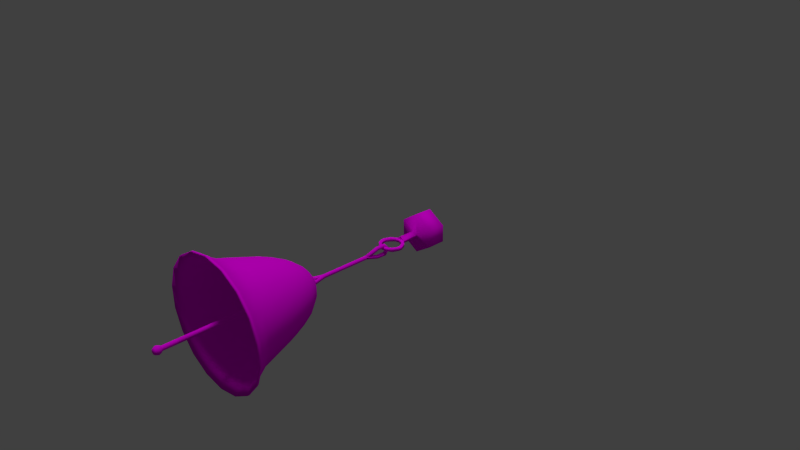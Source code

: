 # Source: bell.blend  (saved by Blender 2.73.0; exported with 4.5.12 LTS)
import bpy
from mathutils import Matrix  # noqa: F401  (used for matrix-valued properties, if any)

bpy.ops.wm.read_factory_settings(use_empty=True)
scene = bpy.context.scene
scene.name = 'Scene'

# ---- collections
col_collection_1 = bpy.data.collections.new('Collection 1'); scene.collection.children.link(col_collection_1)

# ---- images (referenced by path relative to the original .blend; pixels are not part of the script)
import os
ASSET_DIR = os.environ.get("B2B_ASSET_DIR", "")  # directory of the original .blend (textures are referenced by path, not embedded)
HERE = os.path.dirname(os.path.abspath(__file__))  # packed textures are extracted next to this script under _unpacked/

def load_image(name, relpath, width, height, colorspace="sRGB"):
    """Load a texture the original file referenced (path relative to the .blend, or extracted next to this script)."""
    p = next((c for c in (os.path.join(HERE, relpath), os.path.join(ASSET_DIR, relpath)) if relpath and os.path.exists(c)), "")
    if p:
        img = bpy.data.images.load(p, check_existing=True)
        img.name = name
    else:  # same state as the original file: an image datablock whose file is absent (Cycles renders it pink)
        img = bpy.data.images.new(name, width, height)
        img.source = "FILE"
        img.filepath = "//" + (relpath or name)
    img.colorspace_settings.name = colorspace
    return img
img_tex_bell = load_image('tex_bell', 'tex_bell.png', 1024, 1024, 'sRGB')

# ---- materials (node trees are filled in below, after node groups)
mat_mat_bell = bpy.data.materials.new('mat_bell')
mat_mat_bell.alpha_threshold = 0.0
mat_mat_bell.roughness = 0.5
mat_mat_thread = bpy.data.materials.new('mat_thread')
mat_mat_thread.alpha_threshold = 0.0
mat_mat_thread.roughness = 0.5
mat_mat_knee = bpy.data.materials.new('mat_knee')
mat_mat_knee.alpha_threshold = 0.0
mat_mat_knee.roughness = 0.5

# ---- material node trees
mat_mat_bell.use_nodes = True; mat_mat_bell.node_tree.nodes.clear()
_N = mat_mat_bell.node_tree.nodes; _L = mat_mat_bell.node_tree.links
n0 = _N.new('ShaderNodeOutputMaterial'); n0.name = 'Вывод материала'; n0.location = (300, 300)
n1 = _N.new('ShaderNodeBsdfDiffuse'); n1.name = 'Диффузный BSDF'; n1.location = (10, 300)
n2 = _N.new('ShaderNodeTexImage'); n2.name = 'Изображение-текстура'; n2.location = (163, 181)
n2.width = 140
n2.image = img_tex_bell
_L.new(n1.outputs[0], n0.inputs[0])
_L.new(n2.outputs[0], n1.inputs[0])
n0.is_active_output = True
mat_mat_thread.use_nodes = True; mat_mat_thread.node_tree.nodes.clear()
_N = mat_mat_thread.node_tree.nodes; _L = mat_mat_thread.node_tree.links
n0 = _N.new('ShaderNodeOutputMaterial'); n0.name = 'Вывод материала'; n0.location = (300, 300)
n1 = _N.new('ShaderNodeBsdfDiffuse'); n1.name = 'Диффузный BSDF'; n1.location = (10, 300)
n2 = _N.new('ShaderNodeTexImage'); n2.name = 'Изображение-текстура'; n2.location = (164, 174)
n2.width = 140
n2.image = img_tex_bell
_L.new(n1.outputs[0], n0.inputs[0])
_L.new(n2.outputs[0], n1.inputs[0])
n0.is_active_output = True
mat_mat_knee.use_nodes = True; mat_mat_knee.node_tree.nodes.clear()
_N = mat_mat_knee.node_tree.nodes; _L = mat_mat_knee.node_tree.links
n0 = _N.new('ShaderNodeOutputMaterial'); n0.name = 'Вывод материала'; n0.location = (300, 300)
n1 = _N.new('ShaderNodeBsdfDiffuse'); n1.name = 'Диффузный BSDF'; n1.location = (10, 300)
n2 = _N.new('ShaderNodeTexImage'); n2.name = 'Изображение-текстура'; n2.location = (185, 147)
n2.width = 140
n2.image = img_tex_bell
_L.new(n1.outputs[0], n0.inputs[0])
_L.new(n2.outputs[0], n1.inputs[0])
n0.is_active_output = True

# ---- world
world_world = bpy.data.worlds.new('World'); scene.world = world_world
world_world.color = (0.05088, 0.05088, 0.05088)
world_world.use_sun_shadow = False
world_world.sun_shadow_jitter_overblur = 0.0
world_world.cycles.sampling_method = 'MANUAL'
world_world.cycles.sample_map_resolution = 256

# ---- cameras
cam_camera = bpy.data.cameras.new('Camera')
cam_camera.clip_end = 100.0
cam_camera.lens = 35.0
cam_camera.sensor_width = 32.0
cam_camera.sensor_height = 18.0
cam_camera.ortho_scale = 7.314
cam_camera.dof.focus_distance = 0.0

# ---- lights
light_x = bpy.data.lights.new('Солнце', 'SUN')
light_x.transmission_factor = 0.0
light_x.angle = 0.1993
light_x.energy = 1.0
light_x.shadow_buffer_clip_start = 0.5
light_x.shadow_soft_size = 0.1
light_x.shadow_cascade_max_distance = 1000.0
light_x.cycles.use_multiple_importance_sampling = False
light_lamp = bpy.data.lights.new('Lamp', 'POINT')
light_lamp.transmission_factor = 0.0
light_lamp.cutoff_distance = 30.0
light_lamp.energy = 100.0
light_lamp.shadow_buffer_clip_start = 1.001
light_lamp.shadow_soft_size = 0.1
light_lamp.shadow_maximum_resolution = 0.006
light_lamp.use_absolute_resolution = True
light_lamp.cycles.use_multiple_importance_sampling = False

# ---- meshes
me_x = bpy.data.meshes.new('Конус')
me_x.from_pydata([(-2.59e-10, 0.8777, -0.6072), (0.3002, 0.8248, -0.6072), (0.5642, 0.6724, -0.6072), (0.03238, 0.03859, 0.75), (0.7601, 0.4388, -0.6072), (0.04362, 0.02519, 0.75), (0.8644, 0.1524, -0.6072), (0.04961, 0.008747, 0.75), (0.8644, -0.1524, -0.6072), (0.04961, -0.008747, 0.75), (0.7601, -0.4388, -0.6072), (0.04362, -0.02519, 0.75), (0.5642, -0.6724, -0.6072), (0.03238, -0.03859, 0.75), (0.3002, -0.8248, -0.6072), (0.01723, -0.04733, 0.75), (1.323e-07, -0.8777, -0.6072), (-0.3002, -0.8248, -0.6072), (-0.01723, -0.04733, 0.75), (-0.5642, -0.6724, -0.6072), (-0.03238, -0.03859, 0.75), (-0.7601, -0.4388, -0.6072), (-0.04362, -0.02519, 0.75), (-0.8644, -0.1524, -0.6072), (-0.04961, -0.008747, 0.75), (-0.8644, 0.1524, -0.6072), (-0.04961, 0.008747, 0.75), (-0.7601, 0.4388, -0.6072), (-0.04362, 0.02519, 0.75), (-0.5642, 0.6724, -0.6072), (-0.03238, 0.03859, 0.75), (-0.3002, 0.8248, -0.6072), (-0.01723, 0.04733, 0.75), (-8.793e-10, 0.7989, -0.5306), (3.05e-09, 0.6997, -0.3675), (6.018e-09, 0.6603, -0.2332), (3.71e-09, 0.5387, 0.1527), (2.599e-09, 0.4698, 0.3194), (1.33e-09, 0.382, 0.4861), (0.0, 0.2556, 0.6384), (0.0, 0.1778, 0.6972), (0.0608, 0.1671, 0.6972), (0.08741, 0.2401, 0.6384), (0.1307, 0.359, 0.4861), (0.1607, 0.4414, 0.3194), (0.1842, 0.5062, 0.1527), (0.2258, 0.6205, -0.2332), (0.2393, 0.6575, -0.3675), (0.2733, 0.7508, -0.5306), (0.1143, 0.1362, 0.6972), (0.1643, 0.1958, 0.6384), (0.2456, 0.2927, 0.4861), (0.302, 0.3599, 0.3194), (0.3463, 0.4127, 0.1527), (0.4244, 0.5058, -0.2332), (0.4497, 0.536, -0.3675), (0.5135, 0.612, -0.5306), (0.154, 0.08889, 0.6972), (0.2213, 0.1278, 0.6384), (0.3309, 0.191, 0.4861), (0.4068, 0.2349, 0.3194), (0.4665, 0.2693, 0.1527), (0.5718, 0.3301, -0.2332), (0.6059, 0.3498, -0.3675), (0.6919, 0.3995, -0.5306), (0.1751, 0.03087, 0.6972), (0.2517, 0.04438, 0.6384), (0.3762, 0.06634, 0.4861), (0.4626, 0.08158, 0.3194), (0.5305, 0.09354, 0.1527), (0.6503, 0.1147, -0.2332), (0.689, 0.1215, -0.3675), (0.7868, 0.1387, -0.5306), (0.1751, -0.03087, 0.6972), (0.2517, -0.04438, 0.6384), (0.3762, -0.06634, 0.4861), (0.4626, -0.08158, 0.3194), (0.5305, -0.09354, 0.1527), (0.6503, -0.1147, -0.2332), (0.689, -0.1215, -0.3675), (0.7868, -0.1387, -0.5306), (0.154, -0.08889, 0.6972), (0.2213, -0.1278, 0.6384), (0.3309, -0.191, 0.4861), (0.4068, -0.2349, 0.3194), (0.4665, -0.2693, 0.1527), (0.5718, -0.3301, -0.2332), (0.6059, -0.3498, -0.3675), (0.6919, -0.3995, -0.5306), (0.1143, -0.1362, 0.6972), (0.1643, -0.1958, 0.6384), (0.2456, -0.2927, 0.4861), (0.302, -0.3599, 0.3194), (0.3463, -0.4127, 0.1527), (0.4244, -0.5058, -0.2332), (0.4497, -0.536, -0.3675), (0.5135, -0.612, -0.5306), (0.0608, -0.1671, 0.6972), (0.08741, -0.2401, 0.6384), (0.1307, -0.359, 0.4861), (0.1607, -0.4414, 0.3194), (0.1842, -0.5062, 0.1527), (0.2258, -0.6205, -0.2332), (0.2393, -0.6575, -0.3675), (0.2733, -0.7508, -0.5306), (2.684e-08, -0.1778, 0.6972), (3.859e-08, -0.2556, 0.6384), (5.902e-08, -0.382, 0.4861), (7.353e-08, -0.4698, 0.3194), (8.505e-08, -0.5387, 0.1527), (1.057e-07, -0.6603, -0.2332), (1.087e-07, -0.6997, -0.3675), (1.198e-07, -0.7989, -0.5306), (-0.0608, -0.1671, 0.6972), (-0.08741, -0.2401, 0.6384), (-0.1307, -0.359, 0.4861), (-0.1607, -0.4414, 0.3194), (-0.1842, -0.5062, 0.1527), (-0.2258, -0.6205, -0.2332), (-0.2393, -0.6575, -0.3675), (-0.2733, -0.7508, -0.5306), (-0.1143, -0.1362, 0.6972), (-0.1643, -0.1958, 0.6384), (-0.2456, -0.2927, 0.4861), (-0.302, -0.3599, 0.3194), (-0.3463, -0.4127, 0.1527), (-0.4244, -0.5058, -0.2332), (-0.4497, -0.536, -0.3675), (-0.5135, -0.612, -0.5306), (-0.154, -0.08889, 0.6972), (-0.2213, -0.1278, 0.6384), (-0.3309, -0.191, 0.4861), (-0.4068, -0.2349, 0.3194), (-0.4665, -0.2693, 0.1527), (-0.5718, -0.3301, -0.2332), (-0.6059, -0.3498, -0.3675), (-0.6919, -0.3995, -0.5306), (-0.1751, -0.03087, 0.6972), (-0.2517, -0.04438, 0.6384), (-0.3762, -0.06634, 0.4861), (-0.4626, -0.08158, 0.3194), (-0.5305, -0.09354, 0.1527), (-0.6503, -0.1147, -0.2332), (-0.689, -0.1215, -0.3675), (-0.7868, -0.1387, -0.5306), (-0.1751, 0.03087, 0.6972), (-0.2517, 0.04438, 0.6384), (-0.3762, 0.06634, 0.4861), (-0.4626, 0.08158, 0.3194), (-0.5305, 0.09354, 0.1527), (-0.6503, 0.1147, -0.2332), (-0.689, 0.1215, -0.3675), (-0.7868, 0.1387, -0.5306), (-0.154, 0.08889, 0.6972), (-0.2213, 0.1278, 0.6384), (-0.3309, 0.191, 0.4861), (-0.4068, 0.2349, 0.3194), (-0.4665, 0.2693, 0.1527), (-0.5718, 0.3301, -0.2332), (-0.6059, 0.3498, -0.3675), (-0.6919, 0.3995, -0.5306), (-0.1143, 0.1362, 0.6972), (-0.1643, 0.1958, 0.6384), (-0.2456, 0.2927, 0.4861), (-0.302, 0.3599, 0.3194), (-0.3463, 0.4127, 0.1527), (-0.4244, 0.5058, -0.2332), (-0.4497, 0.536, -0.3675), (-0.5135, 0.612, -0.5306), (-0.0608, 0.1671, 0.6972), (-0.08741, 0.2401, 0.6384), (-0.1307, 0.359, 0.4861), (-0.1607, 0.4414, 0.3194), (-0.1842, 0.5062, 0.1527), (-0.2258, 0.6205, -0.2332), (-0.2393, 0.6575, -0.3675), (-0.2733, 0.7508, -0.5306), (-4.29e-10, 0.8753, -0.6361), (0.2994, 0.8225, -0.6361), (0.5626, 0.6705, -0.6361), (0.758, 0.4376, -0.6361), (0.862, 0.152, -0.6361), (0.862, -0.152, -0.6361), (0.758, -0.4376, -0.6361), (0.5626, -0.6705, -0.6361), (0.2994, -0.8225, -0.6361), (1.317e-07, -0.8753, -0.6361), (-0.2994, -0.8225, -0.6361), (-0.5626, -0.6705, -0.6361), (-0.758, -0.4376, -0.6361), (-0.862, -0.152, -0.6361), (-0.862, 0.152, -0.6361), (-0.758, 0.4376, -0.6361), (-0.5626, 0.6705, -0.6361), (-0.2994, 0.8225, -0.6361), (-2.156e-09, 0.7708, -0.5319), (0.2636, 0.7243, -0.5319), (0.4955, 0.5905, -0.5319), (0.6675, 0.3854, -0.5319), (0.7591, 0.1338, -0.5319), (0.7591, -0.1338, -0.5319), (0.6675, -0.3854, -0.5319), (0.4955, -0.5905, -0.5319), (0.2636, -0.7243, -0.5319), (1.142e-07, -0.7708, -0.5319), (-0.2636, -0.7243, -0.5319), (-0.4955, -0.5905, -0.5319), (-0.6675, -0.3854, -0.5319), (-0.7591, -0.1339, -0.5319), (-0.7591, 0.1338, -0.5319), (-0.6675, 0.3854, -0.5319), (-0.4955, 0.5905, -0.5319), (-0.2636, 0.7243, -0.5319), (-5.021e-09, 0.6658, -0.3666), (0.2277, 0.6256, -0.3666), (0.4279, 0.51, -0.3666), (0.5766, 0.3329, -0.3666), (0.6557, 0.1156, -0.3666), (0.6557, -0.1156, -0.3666), (0.5766, -0.3329, -0.3666), (0.4279, -0.51, -0.3666), (0.2277, -0.6256, -0.3666), (9.551e-08, -0.6658, -0.3666), (-0.2277, -0.6256, -0.3666), (-0.4279, -0.51, -0.3666), (-0.5766, -0.3329, -0.3666), (-0.6557, -0.1156, -0.3666), (-0.6557, 0.1156, -0.3666), (-0.5766, 0.3329, -0.3666), (-0.4279, 0.51, -0.3666), (-0.2277, 0.6256, -0.3666), (-1.415e-08, 0.6221, -0.2336), (0.2128, 0.5846, -0.2336), (0.3999, 0.4766, -0.2336), (0.5388, 0.3111, -0.2336), (0.6127, 0.108, -0.2336), (0.6127, -0.108, -0.2336), (0.5388, -0.3111, -0.2336), (0.3999, -0.4766, -0.2336), (0.2128, -0.5846, -0.2336), (7.978e-08, -0.6221, -0.2336), (-0.2128, -0.5846, -0.2336), (-0.3999, -0.4766, -0.2336), (-0.5388, -0.3111, -0.2336), (-0.6127, -0.108, -0.2336), (-0.6127, 0.108, -0.2336), (-0.5388, 0.3111, -0.2336), (-0.3999, 0.4766, -0.2336), (-0.2128, 0.5846, -0.2336), (-3.193e-08, 0.5077, 0.1533), (0.1736, 0.477, 0.1533), (0.3263, 0.3889, 0.1533), (0.4396, 0.2538, 0.1533), (0.4999, 0.08815, 0.1533), (0.4999, -0.08815, 0.1533), (0.4396, -0.2538, 0.1533), (0.3263, -0.3889, 0.1533), (0.1736, -0.477, 0.1533), (4.472e-08, -0.5077, 0.1533), (-0.1736, -0.477, 0.1533), (-0.3263, -0.3889, 0.1533), (-0.4396, -0.2538, 0.1533), (-0.4999, -0.08815, 0.1533), (-0.4999, 0.08815, 0.1533), (-0.4396, 0.2538, 0.1533), (-0.3263, 0.3889, 0.1533), (-0.1736, 0.477, 0.1533), (-3.322e-08, 0.4384, 0.3205), (0.1499, 0.412, 0.3205), (0.2818, 0.3358, 0.3205), (0.3797, 0.2192, 0.3205), (0.4317, 0.07613, 0.3205), (0.4317, -0.07613, 0.3205), (0.3797, -0.2192, 0.3205), (0.2818, -0.3358, 0.3205), (0.1499, -0.412, 0.3205), (3.297e-08, -0.4384, 0.3205), (-0.1499, -0.412, 0.3205), (-0.2818, -0.3358, 0.3205), (-0.3797, -0.2192, 0.3205), (-0.4317, -0.07613, 0.3205), (-0.4317, 0.07613, 0.3205), (-0.3797, 0.2192, 0.3205), (-0.2818, 0.3358, 0.3205), (-0.1499, 0.412, 0.3205), (-3.5e-08, 0.3589, 0.4853), (0.1228, 0.3373, 0.4853), (0.2307, 0.275, 0.4853), (0.3108, 0.1795, 0.4853), (0.3535, 0.06233, 0.4853), (0.3535, -0.06233, 0.4853), (0.3108, -0.1795, 0.4853), (0.2307, -0.275, 0.4853), (0.1228, -0.3373, 0.4853), (1.919e-08, -0.3589, 0.4853), (-0.1228, -0.3373, 0.4853), (-0.2307, -0.275, 0.4853), (-0.3108, -0.1795, 0.4853), (-0.3535, -0.06233, 0.4853), (-0.3535, 0.06233, 0.4853), (-0.3108, 0.1795, 0.4853), (-0.2307, 0.275, 0.4853), (-0.1228, 0.3373, 0.4853), (-3.638e-08, 0.2328, 0.6375), (0.07962, 0.2188, 0.6375), (0.1496, 0.1783, 0.6375), (0.2016, 0.1164, 0.6375), (0.2293, 0.04043, 0.6375), (0.2293, -0.04043, 0.6375), (0.2016, -0.1164, 0.6375), (0.1496, -0.1783, 0.6375), (0.07962, -0.2188, 0.6375), (-1.223e-09, -0.2328, 0.6375), (-0.07962, -0.2188, 0.6375), (-0.1496, -0.1783, 0.6375), (-0.2016, -0.1164, 0.6375), (-0.2293, -0.04043, 0.6375), (-0.2293, 0.04043, 0.6375), (-0.2016, 0.1164, 0.6375), (-0.1496, 0.1783, 0.6375), (-0.07962, 0.2188, 0.6375), (-3.636e-08, 0.123, 0.6824), (0.04208, 0.1156, 0.6824), (0.07909, 0.09425, 0.6824), (0.1066, 0.06152, 0.6824), (0.1212, 0.02137, 0.6824), (0.1212, -0.02137, 0.6824), (0.1066, -0.06152, 0.6824), (0.07909, -0.09425, 0.6824), (0.04208, -0.1156, 0.6824), (-1.779e-08, -0.123, 0.6824), (-0.04208, -0.1156, 0.6824), (-0.07909, -0.09425, 0.6824), (-0.1066, -0.06152, 0.6824), (-0.1212, -0.02137, 0.6824), (-0.1212, 0.02137, 0.6824), (-0.1066, 0.06152, 0.6824), (-0.07909, 0.09425, 0.6824), (-0.04208, 0.1156, 0.6824), (-3.919e-08, 0.03124, 0.6789), (0.01068, 0.02935, 0.6789), (0.02008, 0.02393, 0.6789), (0.02705, 0.01562, 0.6789), (0.03076, 0.005424, 0.6789), (0.03076, -0.005425, 0.6789), (0.02705, -0.01562, 0.6789), (0.02008, -0.02393, 0.6789), (0.01068, -0.02935, 0.6789), (-3.447e-08, -0.03124, 0.6789), (-0.01068, -0.02935, 0.6789), (-0.02008, -0.02393, 0.6789), (-0.02705, -0.01562, 0.6789), (-0.03076, -0.005425, 0.6789), (-0.03076, 0.005424, 0.6789), (-0.02705, 0.01562, 0.6789), (-0.02008, 0.02393, 0.6789), (-0.01068, 0.02935, 0.6789), (-3.919e-08, 0.03124, -1.285), (0.01068, 0.02935, -1.285), (0.02008, 0.02393, -1.285), (0.02705, 0.01562, -1.285), (0.03076, 0.005424, -1.285), (0.03076, -0.005424, -1.285), (0.02705, -0.01562, -1.285), (0.02008, -0.02393, -1.285), (0.01068, -0.02935, -1.285), (-3.447e-08, -0.03124, -1.285), (-0.01068, -0.02935, -1.285), (-0.02008, -0.02393, -1.285), (-0.02705, -0.01562, -1.285), (-0.03076, -0.005424, -1.285), (-0.03076, 0.005424, -1.285), (-0.02705, 0.01562, -1.285), (-0.02008, 0.02393, -1.285), (-0.01068, 0.02935, -1.285), (-3.919e-08, 0.03124, -1.385), (0.01068, 0.02935, -1.385), (0.02008, 0.02393, -1.385), (0.02705, 0.01562, -1.385), (0.03076, 0.005424, -1.385), (0.03076, -0.005424, -1.385), (0.02705, -0.01562, -1.385), (0.02008, -0.02393, -1.385), (0.01068, -0.02935, -1.385), (-3.447e-08, -0.03124, -1.385), (-0.01068, -0.02935, -1.385), (-0.02008, -0.02393, -1.385), (-0.02705, -0.01562, -1.385), (-0.03076, -0.005424, -1.385), (-0.03076, 0.005424, -1.385), (-0.02705, 0.01562, -1.385), (-0.02008, 0.02393, -1.385), (-0.01068, 0.02935, -1.385), (-0.0152, 0.04175, -1.37), (-0.01973, 0.0542, -1.335), (-0.0152, 0.04175, -1.299), (-3.8e-08, 0.04443, -1.299), (-3.707e-08, 0.05768, -1.335), (-3.8e-08, 0.04443, -1.37), (0.0152, 0.04175, -1.37), (0.01973, 0.0542, -1.335), (0.0152, 0.04175, -1.299), (0.02856, 0.03404, -1.299), (0.03707, 0.04418, -1.335), (0.02856, 0.03404, -1.37), (-0.04376, -0.007715, -1.37), (-0.0568, -0.01002, -1.335), (-0.04376, -0.007715, -1.299), (-0.04376, 0.007715, -1.299), (-0.0568, 0.01002, -1.335), (-0.04376, 0.007715, -1.37), (-3.129e-08, -0.04443, -1.37), (-2.836e-08, -0.05768, -1.335), (-3.129e-08, -0.04443, -1.299), (-0.0152, -0.04175, -1.299), (-0.01973, -0.0542, -1.335), (-0.0152, -0.04175, -1.37), (0.04376, -0.007715, -1.37), (0.0568, -0.01002, -1.335), (0.04376, -0.007715, -1.299), (0.03848, -0.02222, -1.299), (0.04995, -0.02884, -1.335), (0.03848, -0.02222, -1.37), (0.02856, -0.03404, -1.299), (0.03707, -0.04418, -1.335), (0.02856, -0.03404, -1.37), (0.03848, 0.02222, -1.299), (0.04995, 0.02884, -1.335), (0.03848, 0.02222, -1.37), (-0.03848, 0.02222, -1.299), (-0.04995, 0.02884, -1.335), (-0.03848, 0.02222, -1.37), (-0.02856, -0.03404, -1.299), (-0.03707, -0.04418, -1.335), (-0.02856, -0.03404, -1.37), (-0.03848, -0.02222, -1.299), (-0.04995, -0.02884, -1.335), (-0.03848, -0.02222, -1.37), (0.0152, -0.04175, -1.299), (0.01973, -0.0542, -1.335), (0.0152, -0.04175, -1.37), (0.04376, 0.007715, -1.299), (0.0568, 0.01002, -1.335), (0.04376, 0.007715, -1.37), (-0.02856, 0.03404, -1.299), (-0.03707, 0.04418, -1.335), (-0.02856, 0.03404, -1.37), (-1.33e-09, 0.05037, 0.75), (0.01723, 0.04733, 0.75), (6.276e-09, -0.05037, 0.75), (0.0228, 0.02931, 0.75), (0.0114, -0.03534, 0.75), (-0.0114, 0.03534, 0.75), (-0.0228, -0.02931, 0.75), (0.0228, 0.02931, 0.8008), (0.0114, -0.03534, 0.8008), (-0.0114, 0.03534, 0.8008), (-0.0228, -0.02931, 0.8008), (0.02134, 0.02073, 0.8098), (0.01237, -0.02968, 0.8098), (-0.01286, 0.02676, 0.8098), (-0.02183, -0.02381, 0.8098), (0.0171, -0.003015, 0.8219), (-0.0171, 0.003015, 0.8219), (0.01458, -0.01643, 0.8175), (-0.01947, -0.0104, 0.8175), (0.0193, 0.008857, 0.8175), (-0.01506, 0.01489, 0.8175), (0.01865, 0.02391, 0.7544), (0.009318, -0.02903, 0.7544), (-0.00935, 0.02885, 0.7544), (-0.01868, -0.02409, 0.7544), (0.01865, 0.02391, 0.796), (0.009318, -0.02903, 0.796), (-0.00935, 0.02885, 0.796), (-0.01868, -0.02409, 0.796), (0.01746, 0.01688, 0.8034), (0.01011, -0.02439, 0.8034), (-0.01055, 0.02182, 0.8034), (-0.01789, -0.01958, 0.8034), (0.01399, -0.00256, 0.8133), (-0.01402, 0.002377, 0.8133), (0.01192, -0.01354, 0.8097), (-0.01595, -0.008603, 0.8097), (0.01579, 0.00716, 0.8097), (-0.01235, 0.0121, 0.8097), (0.2941, 0.8081, -0.5833), (0.5528, 0.6588, -0.5833), (0.7448, 0.43, -0.5833), (0.8469, 0.1493, -0.5833), (0.8469, -0.1493, -0.5833), (0.7448, -0.43, -0.5833), (0.5528, -0.6588, -0.5833), (0.2941, -0.8081, -0.5833), (1.308e-07, -0.86, -0.5833), (-0.2941, -0.8081, -0.5833), (-0.5528, -0.6588, -0.5833), (-0.7448, -0.43, -0.5833), (-0.8469, -0.1493, -0.5833), (-0.8469, 0.1493, -0.5833), (-0.7448, 0.43, -0.5833), (-0.5528, 0.6588, -0.5833), (-0.2941, 0.8081, -0.5833), (9.387e-10, 0.86, -0.5833)], [], [(49, 3, 5, 57), (57, 5, 7, 65), (65, 7, 9, 73), (73, 9, 11, 81), (81, 11, 13, 89), (89, 13, 15, 97), (113, 18, 20, 121), (121, 20, 22, 129), (129, 22, 24, 137), (137, 24, 26, 145), (145, 26, 28, 153), (153, 28, 30, 161), (450, 454, 456, 452), (161, 30, 32, 169), (25, 27, 192, 191), (501, 168, 176, 502), (168, 167, 175, 176), (167, 166, 174, 175), (166, 165, 173, 174), (165, 164, 172, 173), (164, 163, 171, 172), (163, 162, 170, 171), (162, 161, 169, 170), (502, 176, 33, 503), (176, 175, 34, 33), (175, 174, 35, 34), (174, 173, 36, 35), (173, 172, 37, 36), (172, 171, 38, 37), (171, 170, 39, 38), (170, 169, 40, 39), (500, 160, 168, 501), (160, 159, 167, 168), (159, 158, 166, 167), (158, 157, 165, 166), (157, 156, 164, 165), (156, 155, 163, 164), (155, 154, 162, 163), (154, 153, 161, 162), (499, 152, 160, 500), (152, 151, 159, 160), (151, 150, 158, 159), (150, 149, 157, 158), (149, 148, 156, 157), (148, 147, 155, 156), (147, 146, 154, 155), (146, 145, 153, 154), (498, 144, 152, 499), (144, 143, 151, 152), (143, 142, 150, 151), (142, 141, 149, 150), (141, 140, 148, 149), (140, 139, 147, 148), (139, 138, 146, 147), (138, 137, 145, 146), (497, 136, 144, 498), (136, 135, 143, 144), (135, 134, 142, 143), (134, 133, 141, 142), (133, 132, 140, 141), (132, 131, 139, 140), (131, 130, 138, 139), (130, 129, 137, 138), (496, 128, 136, 497), (128, 127, 135, 136), (127, 126, 134, 135), (126, 125, 133, 134), (125, 124, 132, 133), (124, 123, 131, 132), (123, 122, 130, 131), (122, 121, 129, 130), (495, 120, 128, 496), (120, 119, 127, 128), (119, 118, 126, 127), (118, 117, 125, 126), (117, 116, 124, 125), (116, 115, 123, 124), (115, 114, 122, 123), (114, 113, 121, 122), (494, 112, 120, 495), (112, 111, 119, 120), (111, 110, 118, 119), (110, 109, 117, 118), (109, 108, 116, 117), (108, 107, 115, 116), (107, 106, 114, 115), (106, 105, 113, 114), (493, 104, 112, 494), (104, 103, 111, 112), (103, 102, 110, 111), (102, 101, 109, 110), (101, 100, 108, 109), (100, 99, 107, 108), (99, 98, 106, 107), (98, 97, 105, 106), (492, 96, 104, 493), (96, 95, 103, 104), (95, 94, 102, 103), (94, 93, 101, 102), (93, 92, 100, 101), (92, 91, 99, 100), (91, 90, 98, 99), (90, 89, 97, 98), (491, 88, 96, 492), (88, 87, 95, 96), (87, 86, 94, 95), (86, 85, 93, 94), (85, 84, 92, 93), (84, 83, 91, 92), (83, 82, 90, 91), (82, 81, 89, 90), (490, 80, 88, 491), (80, 79, 87, 88), (79, 78, 86, 87), (78, 77, 85, 86), (77, 76, 84, 85), (76, 75, 83, 84), (75, 74, 82, 83), (74, 73, 81, 82), (489, 72, 80, 490), (72, 71, 79, 80), (71, 70, 78, 79), (70, 69, 77, 78), (69, 68, 76, 77), (68, 67, 75, 76), (67, 66, 74, 75), (66, 65, 73, 74), (488, 64, 72, 489), (64, 63, 71, 72), (63, 62, 70, 71), (62, 61, 69, 70), (61, 60, 68, 69), (60, 59, 67, 68), (59, 58, 66, 67), (58, 57, 65, 66), (487, 56, 64, 488), (56, 55, 63, 64), (55, 54, 62, 63), (54, 53, 61, 62), (53, 52, 60, 61), (52, 51, 59, 60), (51, 50, 58, 59), (50, 49, 57, 58), (486, 48, 56, 487), (48, 47, 55, 56), (47, 46, 54, 55), (46, 45, 53, 54), (45, 44, 52, 53), (44, 43, 51, 52), (43, 42, 50, 51), (42, 41, 49, 50), (503, 33, 48, 486), (33, 34, 47, 48), (34, 35, 46, 47), (35, 36, 45, 46), (36, 37, 44, 45), (37, 38, 43, 44), (38, 39, 42, 43), (39, 40, 41, 42), (194, 177, 195, 212), (10, 12, 184, 183), (17, 19, 188, 187), (2, 4, 180, 179), (31, 0, 177, 194), (16, 17, 187, 186), (1, 2, 179, 178), (0, 1, 178, 177), (23, 25, 191, 190), (8, 10, 183, 182), (29, 31, 194, 193), (6, 8, 182, 181), (14, 16, 186, 185), (21, 23, 190, 189), (19, 21, 189, 188), (4, 6, 181, 180), (27, 29, 193, 192), (12, 14, 185, 184), (212, 195, 213, 230), (178, 179, 197, 196), (190, 191, 209, 208), (186, 187, 205, 204), (182, 183, 201, 200), (183, 184, 202, 201), (179, 180, 198, 197), (191, 192, 210, 209), (187, 188, 206, 205), (188, 189, 207, 206), (184, 185, 203, 202), (180, 181, 199, 198), (192, 193, 211, 210), (193, 194, 212, 211), (189, 190, 208, 207), (185, 186, 204, 203), (181, 182, 200, 199), (177, 178, 196, 195), (230, 213, 231, 248), (200, 201, 219, 218), (196, 197, 215, 214), (208, 209, 227, 226), (204, 205, 223, 222), (205, 206, 224, 223), (201, 202, 220, 219), (197, 198, 216, 215), (209, 210, 228, 227), (210, 211, 229, 228), (206, 207, 225, 224), (202, 203, 221, 220), (198, 199, 217, 216), (211, 212, 230, 229), (195, 196, 214, 213), (207, 208, 226, 225), (203, 204, 222, 221), (199, 200, 218, 217), (248, 231, 249, 266), (222, 223, 241, 240), (218, 219, 237, 236), (214, 215, 233, 232), (226, 227, 245, 244), (227, 228, 246, 245), (223, 224, 242, 241), (219, 220, 238, 237), (215, 216, 234, 233), (228, 229, 247, 246), (224, 225, 243, 242), (220, 221, 239, 238), (216, 217, 235, 234), (229, 230, 248, 247), (217, 218, 236, 235), (213, 214, 232, 231), (225, 226, 244, 243), (221, 222, 240, 239), (266, 249, 267, 284), (244, 245, 263, 262), (240, 241, 259, 258), (236, 237, 255, 254), (232, 233, 251, 250), (245, 246, 264, 263), (241, 242, 260, 259), (237, 238, 256, 255), (233, 234, 252, 251), (234, 235, 253, 252), (246, 247, 265, 264), (242, 243, 261, 260), (238, 239, 257, 256), (247, 248, 266, 265), (239, 240, 258, 257), (235, 236, 254, 253), (231, 232, 250, 249), (243, 244, 262, 261), (284, 267, 285, 302), (262, 263, 281, 280), (258, 259, 277, 276), (254, 255, 273, 272), (250, 251, 269, 268), (251, 252, 270, 269), (263, 264, 282, 281), (259, 260, 278, 277), (255, 256, 274, 273), (256, 257, 275, 274), (252, 253, 271, 270), (264, 265, 283, 282), (260, 261, 279, 278), (265, 266, 284, 283), (261, 262, 280, 279), (257, 258, 276, 275), (253, 254, 272, 271), (249, 250, 268, 267), (302, 285, 303, 320), (268, 269, 287, 286), (280, 281, 299, 298), (276, 277, 295, 294), (272, 273, 291, 290), (273, 274, 292, 291), (269, 270, 288, 287), (281, 282, 300, 299), (277, 278, 296, 295), (278, 279, 297, 296), (274, 275, 293, 292), (270, 271, 289, 288), (282, 283, 301, 300), (283, 284, 302, 301), (279, 280, 298, 297), (275, 276, 294, 293), (271, 272, 290, 289), (267, 268, 286, 285), (320, 303, 321, 338), (290, 291, 309, 308), (286, 287, 305, 304), (298, 299, 317, 316), (294, 295, 313, 312), (295, 296, 314, 313), (291, 292, 310, 309), (287, 288, 306, 305), (299, 300, 318, 317), (300, 301, 319, 318), (296, 297, 315, 314), (292, 293, 311, 310), (288, 289, 307, 306), (301, 302, 320, 319), (285, 286, 304, 303), (297, 298, 316, 315), (293, 294, 312, 311), (289, 290, 308, 307), (312, 313, 331, 330), (308, 309, 327, 326), (304, 305, 323, 322), (316, 317, 335, 334), (317, 318, 336, 335), (313, 314, 332, 331), (309, 310, 328, 327), (305, 306, 324, 323), (318, 319, 337, 336), (314, 315, 333, 332), (310, 311, 329, 328), (306, 307, 325, 324), (319, 320, 338, 337), (307, 308, 326, 325), (303, 304, 322, 321), (315, 316, 334, 333), (311, 312, 330, 329), (338, 321, 339, 356), (334, 335, 353, 352), (330, 331, 349, 348), (326, 327, 345, 344), (322, 323, 341, 340), (335, 336, 354, 353), (331, 332, 350, 349), (327, 328, 346, 345), (323, 324, 342, 341), (324, 325, 343, 342), (336, 337, 355, 354), (332, 333, 351, 350), (328, 329, 347, 346), (337, 338, 356, 355), (329, 330, 348, 347), (325, 326, 344, 343), (321, 322, 340, 339), (333, 334, 352, 351), (356, 339, 357, 374), (352, 353, 371, 370), (348, 349, 367, 366), (344, 345, 363, 362), (340, 341, 359, 358), (341, 342, 360, 359), (353, 354, 372, 371), (349, 350, 368, 367), (345, 346, 364, 363), (346, 347, 365, 364), (342, 343, 361, 360), (354, 355, 373, 372), (350, 351, 369, 368), (355, 356, 374, 373), (351, 352, 370, 369), (347, 348, 366, 365), (343, 344, 362, 361), (339, 340, 358, 357), (393, 398, 375, 392), (399, 404, 377, 376), (405, 410, 389, 388), (411, 416, 385, 384), (417, 422, 381, 380), (422, 425, 382, 381), (404, 428, 378, 377), (410, 431, 390, 389), (416, 434, 386, 385), (434, 437, 387, 386), (425, 440, 383, 382), (428, 443, 379, 378), (431, 446, 391, 390), (446, 393, 392, 391), (437, 405, 388, 387), (440, 411, 384, 383), (443, 417, 380, 379), (398, 399, 376, 375), (357, 358, 401, 396), (396, 401, 400, 397), (397, 400, 399, 398), (361, 362, 419, 441), (441, 419, 418, 442), (442, 418, 417, 443), (365, 366, 413, 438), (438, 413, 412, 439), (439, 412, 411, 440), (369, 370, 407, 435), (435, 407, 406, 436), (436, 406, 405, 437), (373, 374, 395, 444), (444, 395, 394, 445), (445, 394, 393, 446), (372, 373, 444, 429), (429, 444, 445, 430), (430, 445, 446, 431), (360, 361, 441, 426), (426, 441, 442, 427), (427, 442, 443, 428), (364, 365, 438, 423), (423, 438, 439, 424), (424, 439, 440, 425), (368, 369, 435, 432), (432, 435, 436, 433), (433, 436, 437, 434), (367, 368, 432, 414), (414, 432, 433, 415), (415, 433, 434, 416), (371, 372, 429, 408), (408, 429, 430, 409), (409, 430, 431, 410), (359, 360, 426, 402), (402, 426, 427, 403), (403, 427, 428, 404), (363, 364, 423, 420), (420, 423, 424, 421), (421, 424, 425, 422), (362, 363, 420, 419), (419, 420, 421, 418), (418, 421, 422, 417), (366, 367, 414, 413), (413, 414, 415, 412), (412, 415, 416, 411), (370, 371, 408, 407), (407, 408, 409, 406), (406, 409, 410, 405), (358, 359, 402, 401), (401, 402, 403, 400), (400, 403, 404, 399), (374, 357, 396, 395), (395, 396, 397, 394), (394, 397, 398, 393), (375, 376, 377, 378, 379, 380, 381, 382, 383, 384, 385, 386, 387, 388, 389, 390, 391, 392), (453, 457, 455, 451), (450, 452, 453, 451), (454, 458, 460, 456), (457, 461, 459, 455), (467, 460, 458, 466), (465, 463, 462, 464), (461, 465, 464, 459), (463, 467, 466, 462), (468, 470, 474, 472), (471, 469, 473, 475), (468, 469, 471, 470), (472, 474, 478, 476), (475, 473, 477, 479), (485, 484, 476, 478), (483, 482, 480, 481), (479, 477, 482, 483), (481, 480, 484, 485), (462, 466, 484, 480), (451, 455, 473, 469), (466, 458, 476, 484), (458, 454, 472, 476), (454, 450, 468, 472), (467, 463, 481, 485), (453, 452, 470, 471), (457, 453, 471, 475), (459, 464, 482, 477), (460, 467, 485, 478), (456, 460, 478, 474), (452, 456, 474, 470), (465, 461, 479, 483), (464, 462, 480, 482), (461, 457, 475, 479), (455, 459, 477, 473), (450, 451, 469, 468), (463, 465, 483, 481), (13, 11, 451), (11, 9, 451), (451, 9, 450), (9, 7, 450), (5, 450, 7), (3, 450, 5), (3, 448, 450), (452, 450, 448), (448, 447, 452), (32, 452, 447), (30, 452, 32), (28, 452, 30), (26, 452, 28), (453, 452, 26), (26, 24, 453), (22, 453, 24), (20, 453, 22), (453, 449, 451), (15, 451, 449), (13, 451, 15), (40, 447, 448, 41), (41, 448, 3, 49), (97, 15, 449, 105), (105, 449, 18, 113), (169, 32, 447, 40), (20, 18, 453), (18, 449, 453), (0, 503, 486, 1), (1, 486, 487, 2), (2, 487, 488, 4), (4, 488, 489, 6), (6, 489, 490, 8), (8, 490, 491, 10), (10, 491, 492, 12), (12, 492, 493, 14), (14, 493, 494, 16), (16, 494, 495, 17), (17, 495, 496, 19), (19, 496, 497, 21), (21, 497, 498, 23), (23, 498, 499, 25), (25, 499, 500, 27), (27, 500, 501, 29), (31, 502, 503, 0), (29, 501, 502, 31)])
me_x.polygons.foreach_set('use_smooth', [1, 1, 1, 1, 1, 1, 1, 1, 1, 1, 1, 1, 1, 1, 1, 1, 1, 1, 1, 1, 1, 1, 1, 1, 1, 1, 1, 1, 1, 1, 1, 1, 1, 1, 1, 1, 1, 1, 1, 1, 1, 1, 1, 1, 1, 1, 1, 1, 1, 1, 1, 1, 1, 1, 1, 1, 1, 1, 1, 1, 1, 1, 1, 1, 1, 1, 1, 1, 1, 1, 1, 1, 1, 1, 1, 1, 1, 1, 1, 1, 1, 1, 1, 1, 1, 1, 1, 1, 1, 1, 1, 1, 1, 1, 1, 1, 1, 1, 1, 1, 1, 1, 1, 1, 1, 1, 1, 1, 1, 1, 1, 1, 1, 1, 1, 1, 1, 1, 1, 1, 1, 1, 1, 1, 1, 1, 1, 1, 1, 1, 1, 1, 1, 1, 1, 1, 1, 1, 1, 1, 1, 1, 1, 1, 1, 1, 1, 1, 1, 1, 1, 1, 1, 1, 1, 1, 1, 1, 1, 1, 1, 1, 1, 1, 1, 1, 1, 1, 1, 1, 1, 1, 1, 1, 1, 1, 1, 1, 1, 1, 1, 1, 1, 1, 1, 1, 1, 1, 1, 1, 1, 1, 1, 1, 1, 1, 1, 1, 1, 1, 1, 1, 1, 1, 1, 1, 1, 1, 1, 1, 1, 1, 1, 1, 1, 1, 1, 1, 1, 1, 1, 1, 1, 1, 1, 1, 1, 1, 1, 1, 1, 1, 1, 1, 1, 1, 1, 1, 1, 1, 1, 1, 1, 1, 1, 1, 1, 1, 1, 1, 1, 1, 1, 1, 1, 1, 1, 1, 1, 1, 1, 1, 1, 1, 1, 1, 1, 1, 1, 1, 1, 1, 1, 1, 1, 1, 1, 1, 1, 1, 1, 1, 1, 1, 1, 1, 1, 1, 1, 1, 1, 1, 1, 1, 1, 1, 1, 1, 1, 1, 1, 1, 1, 1, 1, 1, 1, 1, 1, 1, 1, 1, 1, 1, 1, 1, 1, 1, 1, 1, 1, 1, 1, 1, 1, 1, 1, 1, 1, 1, 1, 1, 1, 1, 1, 1, 1, 1, 1, 1, 1, 1, 1, 1, 1, 1, 1, 1, 1, 1, 1, 1, 1, 1, 1, 1, 1, 1, 1, 1, 1, 1, 1, 1, 1, 1, 1, 1, 1, 1, 1, 1, 1, 1, 1, 1, 1, 1, 1, 1, 1, 1, 1, 1, 1, 1, 1, 1, 1, 1, 1, 1, 1, 1, 1, 1, 1, 1, 1, 1, 1, 1, 1, 1, 1, 1, 1, 1, 1, 1, 1, 1, 1, 1, 1, 1, 1, 1, 1, 1, 1, 1, 1, 1, 1, 1, 1, 1, 1, 1, 0, 1, 1, 1, 1, 1, 1, 0, 0, 0, 0, 0, 0, 0, 0, 0, 0, 0, 0, 0, 0, 0, 0, 0, 0, 0, 0, 0, 0, 0, 0, 0, 0, 0, 0, 0, 0, 0, 0, 0, 0, 0, 0, 0, 0, 0, 0, 0, 0, 0, 0, 0, 0, 0, 1, 1, 1, 1, 1, 0, 0, 1, 1, 1, 1, 1, 1, 1, 1, 1, 1, 1, 1, 1, 1, 1, 1, 1, 1])
_uv = me_x.uv_layers.new(name='UVКарта')
_uv.uv.foreach_set('vector', [0.7947, 0.4013, 0.7915, 0.4014, 0.7915, 0.401, 0.7944, 0.3998, 0.7944, 0.3998, 0.7915, 0.401, 0.7912, 0.4006, 0.7936, 0.3986, 0.7936, 0.3986, 0.7912, 0.4006, 0.7909, 0.4004, 0.7924, 0.3976, 0.7924, 0.3976, 0.7909, 0.4004, 0.7906, 0.4003, 0.791, 0.3972, 0.791, 0.3972, 0.7906, 0.4003, 0.7902, 0.4003, 0.7895, 0.3972, 0.7895, 0.3972, 0.7902, 0.4003, 0.7898, 0.4004, 0.7882, 0.3978, 0.7864, 0.4001, 0.7893, 0.4011, 0.7893, 0.4014, 0.7861, 0.4015, 0.7861, 0.4015, 0.7893, 0.4014, 0.7894, 0.4018, 0.7864, 0.403, 0.7864, 0.403, 0.7894, 0.4018, 0.7896, 0.4022, 0.7872, 0.4042, 0.7872, 0.4042, 0.7896, 0.4022, 0.7899, 0.4024, 0.7884, 0.4052, 0.7884, 0.4052, 0.7899, 0.4024, 0.7903, 0.4025, 0.7898, 0.4056, 0.7898, 0.4056, 0.7903, 0.4025, 0.7907, 0.4025, 0.7913, 0.4056, 0.6279, 0.5356, 0.6276, 0.5367, 0.6278, 0.5364, 0.6286, 0.5356, 0.7913, 0.4056, 0.7907, 0.4025, 0.791, 0.4024, 0.7927, 0.405, 0.5968, 0.3672, 0.6128, 0.3731, 0.6116, 0.3752, 0.5964, 0.3696, 0.8479, 0.2995, 0.8458, 0.297, 0.8527, 0.2885, 0.8555, 0.2901, 0.8458, 0.297, 0.8412, 0.2915, 0.8465, 0.2849, 0.8527, 0.2885, 0.6383, 0.7033, 0.6336, 0.7004, 0.6364, 0.6927, 0.6419, 0.6938, 0.6451, 0.689, 0.629, 0.6886, 0.6279, 0.6828, 0.6431, 0.6778, 0.7952, 0.4285, 0.7938, 0.4203, 0.8001, 0.418, 0.8042, 0.4252, 0.7938, 0.4203, 0.7927, 0.4135, 0.7967, 0.412, 0.8001, 0.418, 0.7927, 0.4135, 0.7917, 0.408, 0.7939, 0.4071, 0.7967, 0.412, 0.7917, 0.408, 0.7913, 0.4056, 0.7927, 0.405, 0.7939, 0.4071, 0.8555, 0.2901, 0.8527, 0.2885, 0.8563, 0.2781, 0.8595, 0.2787, 0.8527, 0.2885, 0.8465, 0.2849, 0.8492, 0.2768, 0.8563, 0.2781, 0.6419, 0.6938, 0.6364, 0.6927, 0.6364, 0.6845, 0.6419, 0.6836, 0.6431, 0.6778, 0.6279, 0.6828, 0.6249, 0.6777, 0.6375, 0.6679, 0.8042, 0.4252, 0.8001, 0.418, 0.8052, 0.4137, 0.8115, 0.4191, 0.8001, 0.418, 0.7967, 0.412, 0.8, 0.4092, 0.8052, 0.4137, 0.7967, 0.412, 0.7939, 0.4071, 0.7956, 0.4056, 0.8, 0.4092, 0.7939, 0.4071, 0.7927, 0.405, 0.7938, 0.404, 0.7956, 0.4056, 0.8375, 0.3056, 0.8363, 0.3026, 0.8458, 0.297, 0.8479, 0.2995, 0.8363, 0.3026, 0.8339, 0.2958, 0.8412, 0.2915, 0.8458, 0.297, 0.6316, 0.711, 0.6282, 0.7066, 0.6336, 0.7004, 0.6383, 0.7033, 0.6432, 0.7003, 0.6281, 0.6945, 0.629, 0.6886, 0.6451, 0.689, 0.7856, 0.4285, 0.7872, 0.4203, 0.7938, 0.4203, 0.7952, 0.4285, 0.7872, 0.4203, 0.7884, 0.4136, 0.7927, 0.4135, 0.7938, 0.4203, 0.7884, 0.4136, 0.7894, 0.408, 0.7917, 0.408, 0.7927, 0.4135, 0.7894, 0.408, 0.7898, 0.4056, 0.7913, 0.4056, 0.7917, 0.408, 0.8256, 0.3078, 0.8255, 0.3045, 0.8363, 0.3026, 0.8375, 0.3056, 0.8255, 0.3045, 0.8256, 0.2974, 0.8339, 0.2958, 0.8363, 0.3026, 0.6227, 0.716, 0.6209, 0.7107, 0.6282, 0.7066, 0.6316, 0.711, 0.6375, 0.7102, 0.6254, 0.6997, 0.6281, 0.6945, 0.6432, 0.7003, 0.7766, 0.4252, 0.7809, 0.4181, 0.7872, 0.4203, 0.7856, 0.4285, 0.7809, 0.4181, 0.7844, 0.4122, 0.7884, 0.4136, 0.7872, 0.4203, 0.7844, 0.4122, 0.7872, 0.4073, 0.7894, 0.408, 0.7884, 0.4136, 0.7872, 0.4073, 0.7884, 0.4052, 0.7898, 0.4056, 0.7894, 0.408, 0.8136, 0.3057, 0.8147, 0.3026, 0.8255, 0.3045, 0.8256, 0.3078, 0.8147, 0.3026, 0.8173, 0.2959, 0.8256, 0.2974, 0.8255, 0.3045, 0.6126, 0.7178, 0.6126, 0.7121, 0.6209, 0.7107, 0.6227, 0.716, 0.6288, 0.7176, 0.621, 0.7036, 0.6254, 0.6997, 0.6375, 0.7102, 0.7693, 0.4191, 0.7757, 0.4138, 0.7809, 0.4181, 0.7766, 0.4252, 0.7757, 0.4138, 0.781, 0.4095, 0.7844, 0.4122, 0.7809, 0.4181, 0.781, 0.4095, 0.7854, 0.4058, 0.7872, 0.4073, 0.7844, 0.4122, 0.7854, 0.4058, 0.7872, 0.4042, 0.7884, 0.4052, 0.7872, 0.4073, 0.8031, 0.2997, 0.8052, 0.2971, 0.8147, 0.3026, 0.8136, 0.3057, 0.8052, 0.2971, 0.8099, 0.2917, 0.8173, 0.2959, 0.8147, 0.3026, 0.6024, 0.7161, 0.6043, 0.7108, 0.6126, 0.7121, 0.6126, 0.7178, 0.6182, 0.7216, 0.6157, 0.7058, 0.621, 0.7036, 0.6288, 0.7176, 0.7645, 0.4108, 0.7724, 0.4081, 0.7757, 0.4138, 0.7693, 0.4191, 0.7724, 0.4081, 0.7788, 0.4058, 0.781, 0.4095, 0.7757, 0.4138, 0.7788, 0.4058, 0.7842, 0.4039, 0.7854, 0.4058, 0.781, 0.4095, 0.7842, 0.4039, 0.7864, 0.403, 0.7872, 0.4042, 0.7854, 0.4058, 0.7953, 0.2903, 0.7981, 0.2887, 0.8052, 0.2971, 0.8031, 0.2997, 0.7981, 0.2887, 0.8044, 0.2852, 0.8099, 0.2917, 0.8052, 0.2971, 0.5934, 0.7112, 0.597, 0.7069, 0.6043, 0.7108, 0.6024, 0.7161, 0.6068, 0.7216, 0.61, 0.706, 0.6157, 0.7058, 0.6182, 0.7216, 0.7629, 0.4014, 0.7712, 0.4015, 0.7724, 0.4081, 0.7645, 0.4108, 0.7712, 0.4015, 0.778, 0.4016, 0.7788, 0.4058, 0.7724, 0.4081, 0.778, 0.4016, 0.7837, 0.4016, 0.7842, 0.4039, 0.7788, 0.4058, 0.7837, 0.4016, 0.7861, 0.4015, 0.7864, 0.403, 0.7842, 0.4039, 0.7911, 0.2789, 0.7943, 0.2783, 0.7981, 0.2887, 0.7953, 0.2903, 0.7943, 0.2783, 0.8015, 0.2772, 0.8044, 0.2852, 0.7981, 0.2887, 0.5867, 0.7035, 0.5915, 0.7007, 0.597, 0.7069, 0.5934, 0.7112, 0.5961, 0.7176, 0.6045, 0.7041, 0.61, 0.706, 0.6068, 0.7216, 0.7645, 0.392, 0.7723, 0.3949, 0.7712, 0.4015, 0.7629, 0.4014, 0.7723, 0.3949, 0.7787, 0.3973, 0.778, 0.4016, 0.7712, 0.4015, 0.7787, 0.3973, 0.7841, 0.3993, 0.7837, 0.4016, 0.778, 0.4016, 0.7841, 0.3993, 0.7864, 0.4001, 0.7861, 0.4015, 0.7837, 0.4016, 0.7911, 0.2667, 0.7943, 0.2673, 0.7943, 0.2783, 0.7911, 0.2789, 0.7943, 0.2673, 0.8014, 0.2686, 0.8015, 0.2772, 0.7943, 0.2783, 0.5832, 0.694, 0.5886, 0.6931, 0.5915, 0.7007, 0.5867, 0.7035, 0.5875, 0.7103, 0.6, 0.7004, 0.6045, 0.7041, 0.5961, 0.7176, 0.7693, 0.3837, 0.7756, 0.3891, 0.7723, 0.3949, 0.7645, 0.392, 0.7756, 0.3891, 0.7808, 0.3936, 0.7787, 0.3973, 0.7723, 0.3949, 0.7808, 0.3936, 0.7852, 0.3972, 0.7841, 0.3993, 0.7787, 0.3973, 0.7852, 0.3972, 0.7871, 0.3988, 0.7864, 0.4001, 0.7841, 0.3993, 0.7953, 0.2552, 0.7981, 0.2569, 0.7943, 0.2673, 0.7911, 0.2667, 0.7981, 0.2569, 0.8043, 0.2606, 0.8014, 0.2686, 0.7943, 0.2673, 0.5832, 0.6838, 0.5886, 0.6849, 0.5886, 0.6931, 0.5832, 0.694, 0.5818, 0.7004, 0.5971, 0.6953, 0.6, 0.7004, 0.5875, 0.7103, 0.7766, 0.3775, 0.7807, 0.3848, 0.7756, 0.3891, 0.7693, 0.3837, 0.7807, 0.3848, 0.7841, 0.3908, 0.7808, 0.3936, 0.7756, 0.3891, 0.7841, 0.3908, 0.7869, 0.3957, 0.7852, 0.3972, 0.7808, 0.3936, 0.7869, 0.3957, 0.7882, 0.3978, 0.7871, 0.3988, 0.7852, 0.3972, 0.8031, 0.2459, 0.8052, 0.2484, 0.7981, 0.2569, 0.7953, 0.2552, 0.8052, 0.2484, 0.8098, 0.254, 0.8043, 0.2606, 0.7981, 0.2569, 0.5867, 0.6743, 0.5915, 0.6772, 0.5886, 0.6849, 0.5832, 0.6838, 0.5798, 0.6891, 0.5959, 0.6895, 0.5971, 0.6953, 0.5818, 0.7004, 0.7856, 0.3743, 0.787, 0.3825, 0.7807, 0.3848, 0.7766, 0.3775, 0.787, 0.3825, 0.7881, 0.3892, 0.7841, 0.3908, 0.7807, 0.3848, 0.7881, 0.3892, 0.7891, 0.3948, 0.7869, 0.3957, 0.7841, 0.3908, 0.7891, 0.3948, 0.7895, 0.3972, 0.7882, 0.3978, 0.7869, 0.3957, 0.8136, 0.2398, 0.8148, 0.2429, 0.8052, 0.2484, 0.8031, 0.2459, 0.8148, 0.2429, 0.8171, 0.2497, 0.8098, 0.254, 0.8052, 0.2484, 0.5934, 0.6665, 0.5969, 0.6709, 0.5915, 0.6772, 0.5867, 0.6743, 0.5817, 0.6778, 0.5968, 0.6836, 0.5959, 0.6895, 0.5798, 0.6891, 0.7952, 0.3743, 0.7937, 0.3824, 0.787, 0.3825, 0.7856, 0.3743, 0.7937, 0.3824, 0.7924, 0.3892, 0.7881, 0.3892, 0.787, 0.3825, 0.7924, 0.3892, 0.7914, 0.3948, 0.7891, 0.3948, 0.7881, 0.3892, 0.7914, 0.3948, 0.791, 0.3972, 0.7895, 0.3972, 0.7891, 0.3948, 0.8256, 0.2377, 0.8256, 0.241, 0.8148, 0.2429, 0.8136, 0.2398, 0.8256, 0.241, 0.8255, 0.2481, 0.8171, 0.2497, 0.8148, 0.2429, 0.6023, 0.6614, 0.6041, 0.6668, 0.5969, 0.6709, 0.5934, 0.6665, 0.5874, 0.6679, 0.5996, 0.6784, 0.5968, 0.6836, 0.5817, 0.6778, 0.8042, 0.3775, 0.7999, 0.3847, 0.7937, 0.3824, 0.7952, 0.3743, 0.7999, 0.3847, 0.7964, 0.3906, 0.7924, 0.3892, 0.7937, 0.3824, 0.7964, 0.3906, 0.7936, 0.3955, 0.7914, 0.3948, 0.7924, 0.3892, 0.7936, 0.3955, 0.7924, 0.3976, 0.791, 0.3972, 0.7914, 0.3948, 0.8375, 0.2398, 0.8364, 0.2429, 0.8256, 0.241, 0.8256, 0.2377, 0.8364, 0.2429, 0.8338, 0.2496, 0.8255, 0.2481, 0.8256, 0.241, 0.6125, 0.6596, 0.6124, 0.6653, 0.6041, 0.6668, 0.6023, 0.6614, 0.5961, 0.6605, 0.6039, 0.6745, 0.5996, 0.6784, 0.5874, 0.6679, 0.8115, 0.3837, 0.8051, 0.389, 0.7999, 0.3847, 0.8042, 0.3775, 0.8051, 0.389, 0.7998, 0.3933, 0.7964, 0.3906, 0.7999, 0.3847, 0.7998, 0.3933, 0.7954, 0.397, 0.7936, 0.3955, 0.7964, 0.3906, 0.7954, 0.397, 0.7936, 0.3986, 0.7924, 0.3976, 0.7936, 0.3955, 0.848, 0.246, 0.8459, 0.2484, 0.8364, 0.2429, 0.8375, 0.2398, 0.8459, 0.2484, 0.8412, 0.2538, 0.8338, 0.2496, 0.8364, 0.2429, 0.6226, 0.6614, 0.6207, 0.6667, 0.6124, 0.6653, 0.6125, 0.6596, 0.6068, 0.6565, 0.6093, 0.6723, 0.6039, 0.6745, 0.5961, 0.6605, 0.8163, 0.392, 0.8084, 0.3947, 0.8051, 0.389, 0.8115, 0.3837, 0.8084, 0.3947, 0.802, 0.397, 0.7998, 0.3933, 0.8051, 0.389, 0.802, 0.397, 0.7966, 0.3989, 0.7954, 0.397, 0.7998, 0.3933, 0.7966, 0.3989, 0.7944, 0.3998, 0.7936, 0.3986, 0.7954, 0.397, 0.8556, 0.2553, 0.8528, 0.2569, 0.8459, 0.2484, 0.848, 0.246, 0.8528, 0.2569, 0.8465, 0.2603, 0.8412, 0.2538, 0.8459, 0.2484, 0.6316, 0.6664, 0.628, 0.6707, 0.6207, 0.6667, 0.6226, 0.6614, 0.6182, 0.6566, 0.615, 0.6722, 0.6093, 0.6723, 0.6068, 0.6565, 0.8179, 0.4014, 0.8096, 0.4013, 0.8084, 0.3947, 0.8163, 0.392, 0.8096, 0.4013, 0.8028, 0.4012, 0.802, 0.397, 0.8084, 0.3947, 0.8028, 0.4012, 0.7971, 0.4012, 0.7966, 0.3989, 0.802, 0.397, 0.7971, 0.4012, 0.7947, 0.4013, 0.7944, 0.3998, 0.7966, 0.3989, 0.8596, 0.2667, 0.8564, 0.2672, 0.8528, 0.2569, 0.8556, 0.2553, 0.8564, 0.2672, 0.8493, 0.2682, 0.8465, 0.2603, 0.8528, 0.2569, 0.6383, 0.6741, 0.6335, 0.6769, 0.628, 0.6707, 0.6316, 0.6664, 0.6289, 0.6605, 0.6205, 0.674, 0.615, 0.6722, 0.6182, 0.6566, 0.8163, 0.4108, 0.8085, 0.4079, 0.8096, 0.4013, 0.8179, 0.4014, 0.8085, 0.4079, 0.8021, 0.4055, 0.8028, 0.4012, 0.8096, 0.4013, 0.8021, 0.4055, 0.7968, 0.4035, 0.7971, 0.4012, 0.8028, 0.4012, 0.7968, 0.4035, 0.7945, 0.4027, 0.7947, 0.4013, 0.7971, 0.4012, 0.8595, 0.2787, 0.8563, 0.2781, 0.8564, 0.2672, 0.8596, 0.2667, 0.8563, 0.2781, 0.8492, 0.2768, 0.8493, 0.2682, 0.8564, 0.2672, 0.6419, 0.6836, 0.6364, 0.6845, 0.6335, 0.6769, 0.6383, 0.6741, 0.6375, 0.6679, 0.6249, 0.6777, 0.6205, 0.674, 0.6289, 0.6605, 0.8115, 0.4191, 0.8052, 0.4137, 0.8085, 0.4079, 0.8163, 0.4108, 0.8052, 0.4137, 0.8, 0.4092, 0.8021, 0.4055, 0.8085, 0.4079, 0.8, 0.4092, 0.7956, 0.4056, 0.7968, 0.4035, 0.8021, 0.4055, 0.7956, 0.4056, 0.7938, 0.404, 0.7945, 0.4027, 0.7968, 0.4035, 0.6321, 0.3996, 0.635, 0.4156, 0.6273, 0.4156, 0.625, 0.4023, 0.5637, 0.4582, 0.5506, 0.4472, 0.5525, 0.4457, 0.5649, 0.4561, 0.5421, 0.3988, 0.5506, 0.384, 0.5525, 0.3856, 0.5443, 0.3997, 0.6259, 0.4472, 0.6128, 0.4582, 0.6116, 0.4561, 0.624, 0.4457, 0.6344, 0.3988, 0.6374, 0.4156, 0.635, 0.4156, 0.6321, 0.3996, 0.5391, 0.4156, 0.5421, 0.3988, 0.5443, 0.3997, 0.5415, 0.4156, 0.6344, 0.4324, 0.6259, 0.4472, 0.624, 0.4457, 0.6322, 0.4316, 0.6374, 0.4156, 0.6344, 0.4324, 0.6322, 0.4316, 0.635, 0.4156, 0.5797, 0.3672, 0.5968, 0.3672, 0.5964, 0.3696, 0.5801, 0.3696, 0.5797, 0.464, 0.5637, 0.4582, 0.5649, 0.4561, 0.5801, 0.4616, 0.6259, 0.384, 0.6344, 0.3988, 0.6321, 0.3996, 0.624, 0.3856, 0.5968, 0.464, 0.5797, 0.464, 0.5801, 0.4616, 0.5964, 0.4616, 0.5421, 0.4324, 0.5391, 0.4156, 0.5415, 0.4156, 0.5444, 0.4316, 0.5637, 0.3731, 0.5797, 0.3672, 0.5801, 0.3696, 0.5649, 0.3752, 0.5506, 0.384, 0.5637, 0.3731, 0.5649, 0.3752, 0.5525, 0.3856, 0.6128, 0.4582, 0.5968, 0.464, 0.5964, 0.4616, 0.6116, 0.4561, 0.6128, 0.3731, 0.6259, 0.384, 0.624, 0.3856, 0.6116, 0.3752, 0.5506, 0.4472, 0.5421, 0.4324, 0.5444, 0.4316, 0.5525, 0.4457, 0.625, 0.4023, 0.6273, 0.4156, 0.618, 0.4157, 0.6162, 0.4055, 0.6322, 0.4316, 0.624, 0.4457, 0.6182, 0.4407, 0.625, 0.429, 0.5801, 0.3696, 0.5964, 0.3696, 0.595, 0.3772, 0.5815, 0.3772, 0.5415, 0.4156, 0.5443, 0.3997, 0.5515, 0.4023, 0.5492, 0.4156, 0.5801, 0.4616, 0.5649, 0.4561, 0.5687, 0.4495, 0.5815, 0.4541, 0.5649, 0.4561, 0.5525, 0.4457, 0.5583, 0.4407, 0.5687, 0.4495, 0.624, 0.4457, 0.6116, 0.4561, 0.6078, 0.4494, 0.6182, 0.4407, 0.5964, 0.3696, 0.6116, 0.3752, 0.6078, 0.3818, 0.595, 0.3772, 0.5443, 0.3997, 0.5525, 0.3856, 0.5583, 0.3905, 0.5515, 0.4023, 0.5525, 0.3856, 0.5649, 0.3752, 0.5687, 0.3818, 0.5583, 0.3905, 0.5525, 0.4457, 0.5444, 0.4316, 0.5515, 0.429, 0.5583, 0.4407, 0.6116, 0.4561, 0.5964, 0.4616, 0.595, 0.4541, 0.6078, 0.4494, 0.6116, 0.3752, 0.624, 0.3856, 0.6182, 0.3905, 0.6078, 0.3818, 0.624, 0.3856, 0.6321, 0.3996, 0.625, 0.4023, 0.6182, 0.3905, 0.5649, 0.3752, 0.5801, 0.3696, 0.5815, 0.3772, 0.5687, 0.3818, 0.5444, 0.4316, 0.5415, 0.4156, 0.5492, 0.4156, 0.5515, 0.429, 0.5964, 0.4616, 0.5801, 0.4616, 0.5815, 0.4541, 0.595, 0.4541, 0.635, 0.4156, 0.6322, 0.4316, 0.625, 0.429, 0.6273, 0.4156, 0.6162, 0.4055, 0.618, 0.4157, 0.6121, 0.4157, 0.6107, 0.4075, 0.5815, 0.4541, 0.5687, 0.4495, 0.5734, 0.4413, 0.5831, 0.4449, 0.625, 0.429, 0.6182, 0.4407, 0.611, 0.4348, 0.6162, 0.4258, 0.5815, 0.3772, 0.595, 0.3772, 0.5934, 0.3864, 0.5831, 0.3864, 0.5492, 0.4156, 0.5515, 0.4023, 0.5603, 0.4054, 0.5585, 0.4156, 0.5515, 0.4023, 0.5583, 0.3905, 0.5655, 0.3965, 0.5603, 0.4054, 0.5687, 0.4495, 0.5583, 0.4407, 0.5655, 0.4347, 0.5734, 0.4413, 0.6182, 0.4407, 0.6078, 0.4494, 0.6031, 0.4414, 0.611, 0.4348, 0.595, 0.3772, 0.6078, 0.3818, 0.6031, 0.3899, 0.5934, 0.3864, 0.6078, 0.3818, 0.6182, 0.3905, 0.611, 0.3965, 0.6031, 0.3899, 0.5583, 0.3905, 0.5687, 0.3818, 0.5734, 0.3899, 0.5655, 0.3965, 0.5583, 0.4407, 0.5515, 0.429, 0.5603, 0.4258, 0.5655, 0.4347, 0.6078, 0.4494, 0.595, 0.4541, 0.5934, 0.4449, 0.6031, 0.4414, 0.6182, 0.3905, 0.625, 0.4023, 0.6162, 0.4055, 0.611, 0.3965, 0.6273, 0.4156, 0.625, 0.429, 0.6162, 0.4258, 0.618, 0.4157, 0.5687, 0.3818, 0.5815, 0.3772, 0.5831, 0.3864, 0.5734, 0.3899, 0.5515, 0.429, 0.5492, 0.4156, 0.5585, 0.4156, 0.5603, 0.4258, 0.595, 0.4541, 0.5815, 0.4541, 0.5831, 0.4449, 0.5934, 0.4449, 0.6107, 0.4075, 0.6121, 0.4157, 0.5999, 0.4158, 0.5993, 0.4118, 0.5585, 0.4156, 0.5603, 0.4054, 0.5658, 0.4074, 0.5644, 0.4156, 0.5831, 0.4449, 0.5734, 0.4413, 0.5763, 0.4363, 0.5841, 0.4391, 0.6162, 0.4258, 0.611, 0.4348, 0.6065, 0.431, 0.6107, 0.4238, 0.5831, 0.3864, 0.5934, 0.3864, 0.5924, 0.3921, 0.5841, 0.3921, 0.5934, 0.3864, 0.6031, 0.3899, 0.6002, 0.395, 0.5924, 0.3921, 0.5603, 0.4054, 0.5655, 0.3965, 0.57, 0.4002, 0.5658, 0.4074, 0.5734, 0.4413, 0.5655, 0.4347, 0.5699, 0.4309, 0.5763, 0.4363, 0.611, 0.4348, 0.6031, 0.4414, 0.6001, 0.4363, 0.6065, 0.431, 0.6031, 0.3899, 0.611, 0.3965, 0.6066, 0.4003, 0.6002, 0.395, 0.5655, 0.3965, 0.5734, 0.3899, 0.5764, 0.3949, 0.57, 0.4002, 0.5655, 0.4347, 0.5603, 0.4258, 0.5658, 0.4238, 0.5699, 0.4309, 0.6031, 0.4414, 0.5934, 0.4449, 0.5924, 0.4391, 0.6001, 0.4363, 0.611, 0.3965, 0.6162, 0.4055, 0.6107, 0.4075, 0.6066, 0.4003, 0.5934, 0.4449, 0.5831, 0.4449, 0.5841, 0.4391, 0.5924, 0.4391, 0.618, 0.4157, 0.6162, 0.4258, 0.6107, 0.4238, 0.6121, 0.4157, 0.5734, 0.3899, 0.5831, 0.3864, 0.5841, 0.3921, 0.5764, 0.3949, 0.5603, 0.4258, 0.5585, 0.4156, 0.5644, 0.4156, 0.5658, 0.4238, 0.5993, 0.4118, 0.5999, 0.4158, 0.5962, 0.4158, 0.5958, 0.4131, 0.5841, 0.3921, 0.5924, 0.3921, 0.5905, 0.4042, 0.5864, 0.4041, 0.5644, 0.4156, 0.5658, 0.4074, 0.5773, 0.4114, 0.5766, 0.4154, 0.5841, 0.4391, 0.5763, 0.4363, 0.5822, 0.4257, 0.586, 0.4271, 0.6107, 0.4238, 0.6065, 0.431, 0.5971, 0.4233, 0.5992, 0.4198, 0.5924, 0.3921, 0.6002, 0.395, 0.5943, 0.4056, 0.5905, 0.4042, 0.5658, 0.4074, 0.57, 0.4002, 0.5794, 0.408, 0.5773, 0.4114, 0.5763, 0.4363, 0.5699, 0.4309, 0.5792, 0.423, 0.5822, 0.4257, 0.6065, 0.431, 0.6001, 0.4363, 0.5939, 0.4258, 0.5971, 0.4233, 0.6001, 0.4363, 0.5924, 0.4391, 0.5901, 0.4272, 0.5939, 0.4258, 0.6002, 0.395, 0.6066, 0.4003, 0.5973, 0.4083, 0.5943, 0.4056, 0.57, 0.4002, 0.5764, 0.3949, 0.5826, 0.4054, 0.5794, 0.408, 0.5699, 0.4309, 0.5658, 0.4238, 0.5772, 0.4194, 0.5792, 0.423, 0.6066, 0.4003, 0.6107, 0.4075, 0.5993, 0.4118, 0.5973, 0.4083, 0.5658, 0.4238, 0.5644, 0.4156, 0.5766, 0.4154, 0.5772, 0.4194, 0.5924, 0.4391, 0.5841, 0.4391, 0.586, 0.4271, 0.5901, 0.4272, 0.6121, 0.4157, 0.6107, 0.4238, 0.5992, 0.4198, 0.5999, 0.4158, 0.5764, 0.3949, 0.5841, 0.3921, 0.5864, 0.4041, 0.5826, 0.4054, 0.5958, 0.4131, 0.5962, 0.4158, 0.5933, 0.4158, 0.593, 0.4141, 0.5864, 0.4041, 0.5905, 0.4042, 0.5898, 0.4078, 0.587, 0.4078, 0.5766, 0.4154, 0.5773, 0.4114, 0.5808, 0.4127, 0.5803, 0.4154, 0.586, 0.4271, 0.5822, 0.4257, 0.5841, 0.4224, 0.5867, 0.4234, 0.5992, 0.4198, 0.5971, 0.4233, 0.5942, 0.4209, 0.5957, 0.4185, 0.5971, 0.4233, 0.5939, 0.4258, 0.5921, 0.4226, 0.5942, 0.4209, 0.5905, 0.4042, 0.5943, 0.4056, 0.5924, 0.4088, 0.5898, 0.4078, 0.5773, 0.4114, 0.5794, 0.408, 0.5823, 0.4104, 0.5808, 0.4127, 0.5822, 0.4257, 0.5792, 0.423, 0.582, 0.4206, 0.5841, 0.4224, 0.5792, 0.423, 0.5772, 0.4194, 0.5807, 0.4182, 0.582, 0.4206, 0.5939, 0.4258, 0.5901, 0.4272, 0.5895, 0.4235, 0.5921, 0.4226, 0.5943, 0.4056, 0.5973, 0.4083, 0.5945, 0.4106, 0.5924, 0.4088, 0.5794, 0.408, 0.5826, 0.4054, 0.5844, 0.4086, 0.5823, 0.4104, 0.5973, 0.4083, 0.5993, 0.4118, 0.5958, 0.4131, 0.5945, 0.4106, 0.5826, 0.4054, 0.5864, 0.4041, 0.587, 0.4078, 0.5844, 0.4086, 0.5772, 0.4194, 0.5766, 0.4154, 0.5803, 0.4154, 0.5807, 0.4182, 0.5901, 0.4272, 0.586, 0.4271, 0.5867, 0.4234, 0.5895, 0.4235, 0.5999, 0.4158, 0.5992, 0.4198, 0.5957, 0.4185, 0.5962, 0.4158, 0.593, 0.4141, 0.5933, 0.4158, 0.5909, 0.4158, 0.5907, 0.4149, 0.5957, 0.4185, 0.5942, 0.4209, 0.592, 0.419, 0.5929, 0.4175, 0.587, 0.4078, 0.5898, 0.4078, 0.5893, 0.4107, 0.5875, 0.4106, 0.5803, 0.4154, 0.5808, 0.4127, 0.5836, 0.4138, 0.5832, 0.4155, 0.5867, 0.4234, 0.5841, 0.4224, 0.5856, 0.4199, 0.5872, 0.4206, 0.5841, 0.4224, 0.582, 0.4206, 0.5843, 0.4187, 0.5856, 0.4199, 0.5942, 0.4209, 0.5921, 0.4226, 0.5906, 0.4201, 0.592, 0.419, 0.5898, 0.4078, 0.5924, 0.4088, 0.5909, 0.4113, 0.5893, 0.4107, 0.5808, 0.4127, 0.5823, 0.4104, 0.5845, 0.4123, 0.5836, 0.4138, 0.5823, 0.4104, 0.5844, 0.4086, 0.5859, 0.4112, 0.5845, 0.4123, 0.582, 0.4206, 0.5807, 0.4182, 0.5835, 0.4172, 0.5843, 0.4187, 0.5921, 0.4226, 0.5895, 0.4235, 0.589, 0.4206, 0.5906, 0.4201, 0.5924, 0.4088, 0.5945, 0.4106, 0.5922, 0.4125, 0.5909, 0.4113, 0.5945, 0.4106, 0.5958, 0.4131, 0.593, 0.4141, 0.5922, 0.4125, 0.5844, 0.4086, 0.587, 0.4078, 0.5875, 0.4106, 0.5859, 0.4112, 0.5807, 0.4182, 0.5803, 0.4154, 0.5832, 0.4155, 0.5835, 0.4172, 0.5895, 0.4235, 0.5867, 0.4234, 0.5872, 0.4206, 0.589, 0.4206, 0.5962, 0.4158, 0.5957, 0.4185, 0.5929, 0.4175, 0.5933, 0.4158, 0.5907, 0.4149, 0.5909, 0.4158, 0.5896, 0.4157, 0.5895, 0.4152, 0.5872, 0.4206, 0.5856, 0.4199, 0.5868, 0.4178, 0.5877, 0.4182, 0.5929, 0.4175, 0.592, 0.419, 0.5902, 0.4174, 0.5907, 0.4166, 0.5875, 0.4106, 0.5893, 0.4107, 0.5888, 0.4131, 0.5879, 0.413, 0.5832, 0.4155, 0.5836, 0.4138, 0.5858, 0.4146, 0.5856, 0.4155, 0.5836, 0.4138, 0.5845, 0.4123, 0.5863, 0.4139, 0.5858, 0.4146, 0.5856, 0.4199, 0.5843, 0.4187, 0.5862, 0.4172, 0.5868, 0.4178, 0.592, 0.419, 0.5906, 0.4201, 0.5894, 0.4179, 0.5902, 0.4174, 0.5893, 0.4107, 0.5909, 0.4113, 0.5897, 0.4134, 0.5888, 0.4131, 0.5909, 0.4113, 0.5922, 0.4125, 0.5903, 0.414, 0.5897, 0.4134, 0.5845, 0.4123, 0.5859, 0.4112, 0.5871, 0.4133, 0.5863, 0.4139, 0.5843, 0.4187, 0.5835, 0.4172, 0.5858, 0.4164, 0.5862, 0.4172, 0.5906, 0.4201, 0.589, 0.4206, 0.5886, 0.4182, 0.5894, 0.4179, 0.5922, 0.4125, 0.593, 0.4141, 0.5907, 0.4149, 0.5903, 0.414, 0.5933, 0.4158, 0.5929, 0.4175, 0.5907, 0.4166, 0.5909, 0.4158, 0.5859, 0.4112, 0.5875, 0.4106, 0.5879, 0.413, 0.5871, 0.4133, 0.5835, 0.4172, 0.5832, 0.4155, 0.5856, 0.4155, 0.5858, 0.4164, 0.589, 0.4206, 0.5872, 0.4206, 0.5877, 0.4182, 0.5886, 0.4182, 0.5856, 0.4155, 0.5858, 0.4146, 0.587, 0.4151, 0.5869, 0.4156, 0.5877, 0.4182, 0.5868, 0.4178, 0.5875, 0.4167, 0.588, 0.4169, 0.5907, 0.4166, 0.5902, 0.4174, 0.5892, 0.4165, 0.5895, 0.4161, 0.5879, 0.413, 0.5888, 0.4131, 0.5885, 0.4143, 0.5881, 0.4143, 0.5888, 0.4131, 0.5897, 0.4134, 0.589, 0.4145, 0.5885, 0.4143, 0.5858, 0.4146, 0.5863, 0.4139, 0.5873, 0.4147, 0.587, 0.4151, 0.5868, 0.4178, 0.5862, 0.4172, 0.5872, 0.4164, 0.5875, 0.4167, 0.5902, 0.4174, 0.5894, 0.4179, 0.5888, 0.4168, 0.5892, 0.4165, 0.5897, 0.4134, 0.5903, 0.414, 0.5893, 0.4148, 0.589, 0.4145, 0.5863, 0.4139, 0.5871, 0.4133, 0.5877, 0.4144, 0.5873, 0.4147, 0.5862, 0.4172, 0.5858, 0.4164, 0.587, 0.416, 0.5872, 0.4164, 0.5894, 0.4179, 0.5886, 0.4182, 0.5884, 0.4169, 0.5888, 0.4168, 0.5903, 0.414, 0.5907, 0.4149, 0.5895, 0.4152, 0.5893, 0.4148, 0.5886, 0.4182, 0.5877, 0.4182, 0.588, 0.4169, 0.5884, 0.4169, 0.5909, 0.4158, 0.5907, 0.4166, 0.5895, 0.4161, 0.5896, 0.4157, 0.5871, 0.4133, 0.5879, 0.413, 0.5881, 0.4143, 0.5877, 0.4144, 0.5858, 0.4164, 0.5856, 0.4155, 0.5869, 0.4156, 0.587, 0.416, 0.5895, 0.4152, 0.5896, 0.4157, 0.5886, 0.4156, 0.5886, 0.4155, 0.5881, 0.4143, 0.5885, 0.4143, 0.5883, 0.4153, 0.5882, 0.4153, 0.5869, 0.4156, 0.587, 0.4151, 0.5879, 0.4155, 0.5879, 0.4156, 0.588, 0.4169, 0.5875, 0.4167, 0.5881, 0.4159, 0.5882, 0.416, 0.5895, 0.4161, 0.5892, 0.4165, 0.5885, 0.4159, 0.5886, 0.4158, 0.5885, 0.4143, 0.589, 0.4145, 0.5884, 0.4153, 0.5883, 0.4153, 0.587, 0.4151, 0.5873, 0.4147, 0.588, 0.4154, 0.5879, 0.4155, 0.5875, 0.4167, 0.5872, 0.4164, 0.588, 0.4158, 0.5881, 0.4159, 0.5892, 0.4165, 0.5888, 0.4168, 0.5884, 0.4159, 0.5885, 0.4159, 0.5888, 0.4168, 0.5884, 0.4169, 0.5883, 0.416, 0.5884, 0.4159, 0.589, 0.4145, 0.5893, 0.4148, 0.5885, 0.4154, 0.5884, 0.4153, 0.5873, 0.4147, 0.5877, 0.4144, 0.5881, 0.4153, 0.588, 0.4154, 0.5872, 0.4164, 0.587, 0.416, 0.5879, 0.4157, 0.588, 0.4158, 0.5893, 0.4148, 0.5895, 0.4152, 0.5886, 0.4155, 0.5885, 0.4154, 0.587, 0.416, 0.5869, 0.4156, 0.5879, 0.4156, 0.5879, 0.4157, 0.5884, 0.4169, 0.588, 0.4169, 0.5882, 0.416, 0.5883, 0.416, 0.5896, 0.4157, 0.5895, 0.4161, 0.5886, 0.4158, 0.5886, 0.4156, 0.5877, 0.4144, 0.5881, 0.4143, 0.5882, 0.4153, 0.5881, 0.4153, 0.6767, 0.2851, 0.6766, 0.2852, 0.6772, 0.08613, 0.6772, 0.08618, 0.6766, 0.2849, 0.6766, 0.285, 0.6772, 0.08627, 0.6773, 0.08628, 0.6766, 0.285, 0.6766, 0.285, 0.6773, 0.08627, 0.6773, 0.08625, 0.6766, 0.2852, 0.6766, 0.2852, 0.6773, 0.08613, 0.6773, 0.08608, 0.6766, 0.2852, 0.6766, 0.2853, 0.6772, 0.08602, 0.6772, 0.08608, 0.6766, 0.2853, 0.6766, 0.2854, 0.6773, 0.08596, 0.6772, 0.08602, 0.6766, 0.285, 0.6766, 0.285, 0.6772, 0.08625, 0.6772, 0.08627, 0.6766, 0.285, 0.6766, 0.2849, 0.6773, 0.08628, 0.6773, 0.08627, 0.6766, 0.2852, 0.6766, 0.2851, 0.6773, 0.08618, 0.6773, 0.08613, 0.6766, 0.2851, 0.6766, 0.285, 0.6773, 0.08622, 0.6773, 0.08618, 0.6766, 0.2854, 0.6766, 0.2853, 0.6773, 0.08602, 0.6773, 0.08596, 0.6766, 0.285, 0.6766, 0.285, 0.6772, 0.08622, 0.6772, 0.08625, 0.6766, 0.2849, 0.6766, 0.2849, 0.6773, 0.08629, 0.6773, 0.08628, 0.6766, 0.285, 0.6767, 0.2851, 0.6772, 0.08618, 0.6772, 0.08622, 0.6766, 0.2849, 0.6766, 0.2849, 0.6773, 0.08628, 0.6773, 0.08629, 0.6766, 0.285, 0.6766, 0.285, 0.6773, 0.08625, 0.6773, 0.08622, 0.6766, 0.2853, 0.6766, 0.2852, 0.6773, 0.08608, 0.6773, 0.08602, 0.6766, 0.2852, 0.6766, 0.2852, 0.6772, 0.08608, 0.6772, 0.08613, 0.8188, 0.575, 0.8189, 0.5751, 0.8187, 0.5752, 0.8187, 0.5751, 0.8189, 0.5753, 0.8189, 0.5754, 0.8187, 0.5754, 0.8187, 0.5753, 0.8183, 0.575, 0.8184, 0.5749, 0.8184, 0.5751, 0.8183, 0.5751, 0.8181, 0.5754, 0.8181, 0.5753, 0.8182, 0.5753, 0.8182, 0.5754, 0.8186, 0.5757, 0.8184, 0.5757, 0.8184, 0.5755, 0.8185, 0.5755, 0.8184, 0.5757, 0.8183, 0.5757, 0.8184, 0.5755, 0.8184, 0.5755, 0.8189, 0.5754, 0.8188, 0.5755, 0.8187, 0.5754, 0.8187, 0.5754, 0.8184, 0.5749, 0.8185, 0.5749, 0.8185, 0.5751, 0.8184, 0.5751, 0.8181, 0.5753, 0.8181, 0.5752, 0.8182, 0.5752, 0.8182, 0.5753, 0.8181, 0.5752, 0.8182, 0.575, 0.8183, 0.5751, 0.8182, 0.5752, 0.8183, 0.5757, 0.8182, 0.5756, 0.8183, 0.5755, 0.8184, 0.5755, 0.8188, 0.5755, 0.8187, 0.5756, 0.8186, 0.5755, 0.8187, 0.5754, 0.8185, 0.5749, 0.8187, 0.5749, 0.8186, 0.5751, 0.8185, 0.5751, 0.8187, 0.5749, 0.8188, 0.575, 0.8187, 0.5751, 0.8186, 0.5751, 0.8182, 0.575, 0.8183, 0.575, 0.8183, 0.5751, 0.8183, 0.5751, 0.8182, 0.5756, 0.8181, 0.5754, 0.8182, 0.5754, 0.8183, 0.5755, 0.8187, 0.5756, 0.8186, 0.5757, 0.8185, 0.5755, 0.8186, 0.5755, 0.8189, 0.5751, 0.8189, 0.5753, 0.8187, 0.5753, 0.8187, 0.5752, 0.8222, 0.5738, 0.8226, 0.5752, 0.8206, 0.5752, 0.8204, 0.5745, 0.8204, 0.5745, 0.8206, 0.5752, 0.8193, 0.5753, 0.8192, 0.575, 0.8192, 0.575, 0.8193, 0.5753, 0.8189, 0.5753, 0.8189, 0.5751, 0.8207, 0.5786, 0.8194, 0.5793, 0.8189, 0.5773, 0.8196, 0.577, 0.8196, 0.577, 0.8189, 0.5773, 0.8187, 0.5761, 0.8189, 0.576, 0.8189, 0.576, 0.8187, 0.5761, 0.8186, 0.5757, 0.8187, 0.5756, 0.8155, 0.5781, 0.8146, 0.5769, 0.8165, 0.5761, 0.8169, 0.5767, 0.8169, 0.5767, 0.8165, 0.5761, 0.8177, 0.5756, 0.8179, 0.5759, 0.8179, 0.5759, 0.8177, 0.5756, 0.8181, 0.5754, 0.8182, 0.5756, 0.8152, 0.5728, 0.8162, 0.5717, 0.8173, 0.5735, 0.8168, 0.574, 0.8168, 0.574, 0.8173, 0.5735, 0.818, 0.5746, 0.8178, 0.5748, 0.8178, 0.5748, 0.818, 0.5746, 0.8183, 0.575, 0.8182, 0.575, 0.8204, 0.5716, 0.8217, 0.5724, 0.8201, 0.5738, 0.8194, 0.5734, 0.8194, 0.5734, 0.8201, 0.5738, 0.8191, 0.5747, 0.8189, 0.5746, 0.8189, 0.5746, 0.8191, 0.5747, 0.8188, 0.575, 0.8187, 0.5749, 0.819, 0.5713, 0.8204, 0.5716, 0.8194, 0.5734, 0.8187, 0.5732, 0.8187, 0.5732, 0.8194, 0.5734, 0.8189, 0.5746, 0.8186, 0.5745, 0.8186, 0.5745, 0.8189, 0.5746, 0.8187, 0.5749, 0.8185, 0.5749, 0.8216, 0.5776, 0.8207, 0.5786, 0.8196, 0.577, 0.8201, 0.5765, 0.8201, 0.5765, 0.8196, 0.577, 0.8189, 0.576, 0.8191, 0.5758, 0.8191, 0.5758, 0.8189, 0.576, 0.8187, 0.5756, 0.8188, 0.5755, 0.8167, 0.5788, 0.8155, 0.5781, 0.8169, 0.5767, 0.8175, 0.5771, 0.8175, 0.5771, 0.8169, 0.5767, 0.8179, 0.5759, 0.8181, 0.576, 0.8181, 0.576, 0.8179, 0.5759, 0.8182, 0.5756, 0.8183, 0.5757, 0.8147, 0.5742, 0.8152, 0.5728, 0.8168, 0.574, 0.8165, 0.5747, 0.8165, 0.5747, 0.8168, 0.574, 0.8178, 0.5748, 0.8177, 0.575, 0.8177, 0.575, 0.8178, 0.5748, 0.8182, 0.575, 0.8181, 0.5752, 0.8146, 0.5755, 0.8147, 0.5742, 0.8165, 0.5747, 0.8164, 0.5754, 0.8164, 0.5754, 0.8165, 0.5747, 0.8177, 0.575, 0.8176, 0.5753, 0.8176, 0.5753, 0.8177, 0.575, 0.8181, 0.5752, 0.8181, 0.5753, 0.8176, 0.5715, 0.819, 0.5713, 0.8187, 0.5732, 0.818, 0.5733, 0.818, 0.5733, 0.8187, 0.5732, 0.8186, 0.5745, 0.8183, 0.5745, 0.8183, 0.5745, 0.8186, 0.5745, 0.8185, 0.5749, 0.8184, 0.5749, 0.8221, 0.5765, 0.8216, 0.5776, 0.8201, 0.5765, 0.8204, 0.5759, 0.8204, 0.5759, 0.8201, 0.5765, 0.8191, 0.5758, 0.8193, 0.5755, 0.8193, 0.5755, 0.8191, 0.5758, 0.8188, 0.5755, 0.8189, 0.5754, 0.818, 0.5791, 0.8167, 0.5788, 0.8175, 0.5771, 0.8182, 0.5773, 0.8182, 0.5773, 0.8175, 0.5771, 0.8181, 0.576, 0.8184, 0.5761, 0.8184, 0.5761, 0.8181, 0.576, 0.8183, 0.5757, 0.8184, 0.5757, 0.8194, 0.5793, 0.818, 0.5791, 0.8182, 0.5773, 0.8189, 0.5773, 0.8189, 0.5773, 0.8182, 0.5773, 0.8184, 0.5761, 0.8187, 0.5761, 0.8187, 0.5761, 0.8184, 0.5761, 0.8184, 0.5757, 0.8186, 0.5757, 0.8146, 0.5769, 0.8146, 0.5755, 0.8164, 0.5754, 0.8165, 0.5761, 0.8165, 0.5761, 0.8164, 0.5754, 0.8176, 0.5753, 0.8177, 0.5756, 0.8177, 0.5756, 0.8176, 0.5753, 0.8181, 0.5753, 0.8181, 0.5754, 0.8162, 0.5717, 0.8176, 0.5715, 0.818, 0.5733, 0.8173, 0.5735, 0.8173, 0.5735, 0.818, 0.5733, 0.8183, 0.5745, 0.818, 0.5746, 0.818, 0.5746, 0.8183, 0.5745, 0.8184, 0.5749, 0.8183, 0.575, 0.8226, 0.5752, 0.8221, 0.5765, 0.8204, 0.5759, 0.8206, 0.5752, 0.8206, 0.5752, 0.8204, 0.5759, 0.8193, 0.5755, 0.8193, 0.5753, 0.8193, 0.5753, 0.8193, 0.5755, 0.8189, 0.5754, 0.8189, 0.5753, 0.8217, 0.5724, 0.8222, 0.5738, 0.8204, 0.5745, 0.8201, 0.5738, 0.8201, 0.5738, 0.8204, 0.5745, 0.8192, 0.575, 0.8191, 0.5747, 0.8191, 0.5747, 0.8192, 0.575, 0.8189, 0.5751, 0.8188, 0.575, 0.8187, 0.5752, 0.8187, 0.5753, 0.8187, 0.5754, 0.8187, 0.5754, 0.8186, 0.5755, 0.8185, 0.5755, 0.8184, 0.5755, 0.8184, 0.5755, 0.8183, 0.5755, 0.8182, 0.5754, 0.8182, 0.5753, 0.8182, 0.5752, 0.8183, 0.5751, 0.8183, 0.5751, 0.8184, 0.5751, 0.8185, 0.5751, 0.8186, 0.5751, 0.8187, 0.5751, 0.6298, 0.5283, 0.6285, 0.5341, 0.6279, 0.5345, 0.6279, 0.5303, 0.7492, 0.5785, 0.7505, 0.5785, 0.7505, 0.581, 0.7492, 0.581, 0.6276, 0.5367, 0.6275, 0.537, 0.6277, 0.5365, 0.6278, 0.5364, 0.6285, 0.5341, 0.6281, 0.5348, 0.6279, 0.5354, 0.6279, 0.5345, 0.6277, 0.5366, 0.6277, 0.5365, 0.6275, 0.537, 0.6272, 0.5377, 0.6278, 0.5357, 0.6277, 0.5364, 0.627, 0.5389, 0.6276, 0.5368, 0.6281, 0.5348, 0.6278, 0.5357, 0.6276, 0.5368, 0.6279, 0.5354, 0.6277, 0.5364, 0.6277, 0.5366, 0.6272, 0.5377, 0.627, 0.5389, 0.6277, 0.5352, 0.6288, 0.5353, 0.6279, 0.5364, 0.6276, 0.5366, 0.6292, 0.5301, 0.6283, 0.5309, 0.6281, 0.5342, 0.6282, 0.5337, 0.6277, 0.5352, 0.6283, 0.5309, 0.6292, 0.5301, 0.6288, 0.5353, 0.6276, 0.5366, 0.6279, 0.5364, 0.6278, 0.5365, 0.6275, 0.5369, 0.6282, 0.5337, 0.6281, 0.5342, 0.6277, 0.5352, 0.6282, 0.5347, 0.6277, 0.5365, 0.6274, 0.5373, 0.6275, 0.5369, 0.6278, 0.5365, 0.628, 0.5357, 0.6275, 0.5364, 0.6273, 0.5375, 0.6278, 0.5363, 0.6282, 0.5347, 0.6277, 0.5352, 0.6275, 0.5364, 0.628, 0.5357, 0.6278, 0.5363, 0.6273, 0.5375, 0.6274, 0.5373, 0.6277, 0.5365, 0.627, 0.5389, 0.6272, 0.5377, 0.6274, 0.5373, 0.6273, 0.5375, 0.6279, 0.5303, 0.6279, 0.5345, 0.6281, 0.5342, 0.6283, 0.5309, 0.6272, 0.5377, 0.6275, 0.537, 0.6275, 0.5369, 0.6274, 0.5373, 0.6275, 0.537, 0.6276, 0.5367, 0.6276, 0.5366, 0.6275, 0.5369, 0.6276, 0.5367, 0.6279, 0.5356, 0.6277, 0.5352, 0.6276, 0.5366, 0.6277, 0.5366, 0.6277, 0.5364, 0.6278, 0.5363, 0.6277, 0.5365, 0.6298, 0.5283, 0.6286, 0.5356, 0.6288, 0.5353, 0.6292, 0.5301, 0.6285, 0.5341, 0.6298, 0.5283, 0.6292, 0.5301, 0.6282, 0.5337, 0.6279, 0.5354, 0.6276, 0.5368, 0.6275, 0.5364, 0.6277, 0.5352, 0.6277, 0.5365, 0.6277, 0.5366, 0.6277, 0.5365, 0.6278, 0.5365, 0.6278, 0.5364, 0.6277, 0.5365, 0.6278, 0.5365, 0.6279, 0.5364, 0.6286, 0.5356, 0.6278, 0.5364, 0.6279, 0.5364, 0.6288, 0.5353, 0.6278, 0.5357, 0.6281, 0.5348, 0.6282, 0.5347, 0.628, 0.5357, 0.6276, 0.5368, 0.627, 0.5389, 0.6273, 0.5375, 0.6275, 0.5364, 0.6281, 0.5348, 0.6285, 0.5341, 0.6282, 0.5337, 0.6282, 0.5347, 0.6279, 0.5345, 0.6279, 0.5354, 0.6277, 0.5352, 0.6281, 0.5342, 0.6279, 0.5356, 0.6279, 0.5303, 0.6283, 0.5309, 0.6277, 0.5352, 0.6277, 0.5364, 0.6278, 0.5357, 0.628, 0.5357, 0.6278, 0.5363, 0.7012, 0.589, 0.7013, 0.5884, 0.7018, 0.5895, 0.7013, 0.5884, 0.7016, 0.5878, 0.7018, 0.5895, 0.7018, 0.5895, 0.7016, 0.5878, 0.7033, 0.5877, 0.7016, 0.5878, 0.7021, 0.5874, 0.7033, 0.5877, 0.7027, 0.5872, 0.7033, 0.5877, 0.7021, 0.5874, 0.7034, 0.5872, 0.7033, 0.5877, 0.7027, 0.5872, 0.7034, 0.5872, 0.704, 0.5874, 0.7033, 0.5877, 0.7043, 0.5885, 0.7033, 0.5877, 0.704, 0.5874, 0.704, 0.5874, 0.7045, 0.5878, 0.7043, 0.5885, 0.7048, 0.5884, 0.7043, 0.5885, 0.7045, 0.5878, 0.7049, 0.589, 0.7043, 0.5885, 0.7048, 0.5884, 0.7048, 0.5896, 0.7043, 0.5885, 0.7049, 0.589, 0.7045, 0.5902, 0.7043, 0.5885, 0.7048, 0.5896, 0.7027, 0.5904, 0.7043, 0.5885, 0.7045, 0.5902, 0.7045, 0.5902, 0.704, 0.5906, 0.7027, 0.5904, 0.7034, 0.5908, 0.7027, 0.5904, 0.704, 0.5906, 0.7027, 0.5908, 0.7027, 0.5904, 0.7034, 0.5908, 0.7027, 0.5904, 0.7016, 0.5902, 0.7018, 0.5895, 0.7013, 0.5896, 0.7018, 0.5895, 0.7016, 0.5902, 0.7012, 0.589, 0.7018, 0.5895, 0.7013, 0.5896, 0.7938, 0.404, 0.7913, 0.4021, 0.7915, 0.4017, 0.7945, 0.4027, 0.7945, 0.4027, 0.7915, 0.4017, 0.7915, 0.4014, 0.7947, 0.4013, 0.7882, 0.3978, 0.7898, 0.4004, 0.7895, 0.4007, 0.7871, 0.3988, 0.7871, 0.3988, 0.7895, 0.4007, 0.7893, 0.4011, 0.7864, 0.4001, 0.7927, 0.405, 0.791, 0.4024, 0.7913, 0.4021, 0.7938, 0.404, 0.7027, 0.5908, 0.7021, 0.5906, 0.7027, 0.5904, 0.7021, 0.5906, 0.7016, 0.5902, 0.7027, 0.5904, 0.8627, 0.2793, 0.8595, 0.2787, 0.8596, 0.2667, 0.8628, 0.2661, 0.8628, 0.2661, 0.8596, 0.2667, 0.8556, 0.2553, 0.8585, 0.2537, 0.8585, 0.2537, 0.8556, 0.2553, 0.848, 0.246, 0.8501, 0.2435, 0.8501, 0.2435, 0.848, 0.246, 0.8375, 0.2398, 0.8387, 0.2368, 0.8387, 0.2368, 0.8375, 0.2398, 0.8256, 0.2377, 0.8256, 0.2344, 0.8256, 0.2344, 0.8256, 0.2377, 0.8136, 0.2398, 0.8125, 0.2367, 0.8125, 0.2367, 0.8136, 0.2398, 0.8031, 0.2459, 0.801, 0.2434, 0.801, 0.2434, 0.8031, 0.2459, 0.7953, 0.2552, 0.7924, 0.2536, 0.7924, 0.2536, 0.7953, 0.2552, 0.7911, 0.2667, 0.7879, 0.2661, 0.7879, 0.2661, 0.7911, 0.2667, 0.7911, 0.2789, 0.7879, 0.2794, 0.7879, 0.2794, 0.7911, 0.2789, 0.7953, 0.2903, 0.7924, 0.292, 0.7924, 0.292, 0.7953, 0.2903, 0.8031, 0.2997, 0.801, 0.3022, 0.801, 0.3022, 0.8031, 0.2997, 0.8136, 0.3057, 0.8125, 0.3088, 0.8125, 0.3088, 0.8136, 0.3057, 0.8256, 0.3078, 0.8256, 0.3111, 0.8256, 0.3111, 0.8256, 0.3078, 0.8375, 0.3056, 0.8386, 0.3087, 0.8386, 0.3087, 0.8375, 0.3056, 0.8479, 0.2995, 0.85, 0.3019, 0.8583, 0.2917, 0.8555, 0.2901, 0.8595, 0.2787, 0.8627, 0.2793, 0.85, 0.3019, 0.8479, 0.2995, 0.8555, 0.2901, 0.8583, 0.2917])
me_x.materials.append(mat_mat_bell)
me_x.use_remesh_preserve_volume = False
me_x.use_remesh_preserve_attributes = False
me_x.use_mirror_vertex_groups = False
me_x.update()
me_x_1 = bpy.data.meshes.new('Цилиндр')
me_x_1.from_pydata([(-0.003353, 0.02827, -1.0), (-0.003342, 0.03, -0.3097), (0.02263, 0.01327, -1.0), (0.02264, 0.015, -0.3097), (0.02263, -0.01673, -1.0), (0.02264, -0.015, -0.3097), (-0.003353, -0.03173, -1.0), (-0.003342, -0.03, -0.3097), (-0.02933, -0.01673, -1.0), (-0.02932, -0.015, -0.3097), (-0.02933, 0.01327, -1.0), (-0.02932, 0.015, -0.3097), (-0.003353, -0.03223, -1.195), (0.02263, -0.04723, -1.195), (0.02263, -0.07723, -1.195), (-0.003353, -0.09223, -1.195), (-0.02933, -0.07723, -1.195), (-0.02933, -0.04723, -1.195), (-0.003353, -0.03468, -1.32), (0.02263, -0.04968, -1.32), (0.02263, -0.07968, -1.32), (-0.003353, -0.09468, -1.32), (-0.02933, -0.07968, -1.32), (-0.02933, -0.04968, -1.32), (-0.003353, -0.004675, -1.342), (0.02263, -0.004675, -1.357), (0.02263, -0.004675, -1.387), (-0.003353, -0.004675, -1.402), (-0.02933, -0.004675, -1.387), (-0.02933, -0.004675, -1.357), (-0.003353, 0.02572, -1.318), (0.02263, 0.04072, -1.318), (0.02263, 0.07072, -1.318), (-0.003353, 0.08572, -1.318), (-0.02933, 0.07072, -1.318), (-0.02933, 0.04072, -1.318), (-0.003353, 0.02602, -1.195), (0.02263, 0.04087, -1.195), (0.02263, 0.07057, -1.195), (-0.003353, 0.08542, -1.195), (-0.02933, 0.07057, -1.195), (-0.02933, 0.04087, -1.195), (-0.003353, -0.03173, -1.0), (0.02263, -0.01673, -1.0), (0.02263, 0.01327, -1.0), (-0.003353, 0.02827, -1.0), (-0.02933, 0.01327, -1.0), (-0.02933, -0.01673, -1.0), (0.04344, 0.03, -0.1529), (0.06594, 0.015, -0.1399), (0.06594, -0.015, -0.1399), (0.04344, -0.03, -0.1529), (0.02094, -0.015, -0.1659), (0.02094, 0.015, -0.1659), (-0.006548, 0.03, -0.1309), (-0.006548, 0.015, -0.1049), (-0.006548, -0.015, -0.1049), (-0.006548, -0.03, -0.1309), (-0.006548, -0.015, -0.1568), (-0.006548, 0.015, -0.1568), (-0.05514, 0.03, -0.1529), (-0.07766, 0.015, -0.14), (-0.07766, -0.015, -0.14), (-0.05514, -0.03, -0.1529), (-0.03262, -0.015, -0.1659), (-0.03262, 0.015, -0.1659), (-0.003291, 0.03, -0.3097), (-0.02927, 0.015, -0.3097), (-0.02927, -0.015, -0.3097), (-0.003291, -0.03, -0.3097), (0.02269, -0.015, -0.3097), (0.02269, 0.015, -0.3097)], [], [(0, 1, 3, 2), (2, 3, 5, 4), (4, 5, 7, 6), (6, 7, 9, 8), (7, 5, 50, 51), (10, 11, 1, 0), (8, 9, 11, 10), (4, 6, 15, 14), (16, 17, 23, 22), (10, 0, 12, 17), (6, 8, 16, 15), (0, 2, 13, 12), (2, 4, 14, 13), (8, 10, 17, 16), (20, 21, 27, 26), (15, 16, 22, 21), (14, 15, 21, 20), (13, 14, 20, 19), (17, 12, 18, 23), (12, 13, 19, 18), (29, 24, 30, 35), (19, 20, 26, 25), (23, 18, 24, 29), (18, 19, 25, 24), (22, 23, 29, 28), (21, 22, 28, 27), (33, 34, 40, 39), (24, 25, 31, 30), (28, 29, 35, 34), (27, 28, 34, 33), (26, 27, 33, 32), (25, 26, 32, 31), (37, 38, 44, 43), (32, 33, 39, 38), (31, 32, 38, 37), (35, 30, 36, 41), (30, 31, 37, 36), (34, 35, 41, 40), (42, 43, 44, 45, 46, 47), (41, 36, 42, 47), (36, 37, 43, 42), (40, 41, 47, 46), (39, 40, 46, 45), (38, 39, 45, 44), (52, 51, 57, 58), (1, 11, 53, 48), (9, 7, 51, 52), (3, 1, 48, 49), (5, 3, 49, 50), (11, 9, 52, 53), (56, 55, 61, 62), (51, 50, 56, 57), (50, 49, 55, 56), (48, 53, 59, 54), (49, 48, 54, 55), (53, 52, 58, 59), (65, 64, 70, 71), (54, 59, 65, 60), (55, 54, 60, 61), (59, 58, 64, 65), (58, 57, 63, 64), (57, 56, 62, 63), (67, 66, 71, 70, 69, 68), (64, 63, 69, 70), (63, 62, 68, 69), (62, 61, 67, 68), (60, 65, 71, 66), (61, 60, 66, 67)])
me_x_1.polygons.foreach_set('use_smooth', [True] * 68)
_uv = me_x_1.uv_layers.new(name='UVКарта')
_uv.uv.foreach_set('vector', [0.07397, 0.3189, 0.1881, 0.3189, 0.1881, 0.4331, 0.07397, 0.4331, 0.07397, 0.3189, 0.1881, 0.3189, 0.1881, 0.4331, 0.07397, 0.4331, 0.07397, 0.3189, 0.1881, 0.3189, 0.1881, 0.4331, 0.07397, 0.4331, 0.07397, 0.3189, 0.1881, 0.3189, 0.1881, 0.4331, 0.07397, 0.4331, 0.07397, 0.3189, 0.1881, 0.3189, 0.1881, 0.4331, 0.07397, 0.4331, 0.07397, 0.3189, 0.1881, 0.3189, 0.1881, 0.4331, 0.07397, 0.4331, 0.07397, 0.3189, 0.1881, 0.3189, 0.1881, 0.4331, 0.07397, 0.4331, 0.07397, 0.3189, 0.1881, 0.3189, 0.1881, 0.4331, 0.07397, 0.4331, 0.07397, 0.3189, 0.1881, 0.3189, 0.1881, 0.4331, 0.07397, 0.4331, 0.07397, 0.3189, 0.1881, 0.3189, 0.1881, 0.4331, 0.07397, 0.4331, 0.07397, 0.3189, 0.1881, 0.3189, 0.1881, 0.4331, 0.07397, 0.4331, 0.07397, 0.3189, 0.1881, 0.3189, 0.1881, 0.4331, 0.07397, 0.4331, 0.07397, 0.3189, 0.1881, 0.3189, 0.1881, 0.4331, 0.07397, 0.4331, 0.07397, 0.3189, 0.1881, 0.3189, 0.1881, 0.4331, 0.07397, 0.4331, 0.07397, 0.3189, 0.1881, 0.3189, 0.1881, 0.4331, 0.07397, 0.4331, 0.07397, 0.3189, 0.1881, 0.3189, 0.1881, 0.4331, 0.07397, 0.4331, 0.07397, 0.3189, 0.1881, 0.3189, 0.1881, 0.4331, 0.07397, 0.4331, 0.07397, 0.3189, 0.1881, 0.3189, 0.1881, 0.4331, 0.07397, 0.4331, 0.07397, 0.3189, 0.1881, 0.3189, 0.1881, 0.4331, 0.07397, 0.4331, 0.07397, 0.3189, 0.1881, 0.3189, 0.1881, 0.4331, 0.07397, 0.4331, 0.07397, 0.3189, 0.1881, 0.3189, 0.1881, 0.4331, 0.07397, 0.4331, 0.07397, 0.3189, 0.1881, 0.3189, 0.1881, 0.4331, 0.07397, 0.4331, 0.07397, 0.3189, 0.1881, 0.3189, 0.1881, 0.4331, 0.07397, 0.4331, 0.07397, 0.3189, 0.1881, 0.3189, 0.1881, 0.4331, 0.07397, 0.4331, 0.07397, 0.3189, 0.1881, 0.3189, 0.1881, 0.4331, 0.07397, 0.4331, 0.07397, 0.3189, 0.1881, 0.3189, 0.1881, 0.4331, 0.07397, 0.4331, 0.07397, 0.3189, 0.1881, 0.3189, 0.1881, 0.4331, 0.07397, 0.4331, 0.07397, 0.3189, 0.1881, 0.3189, 0.1881, 0.4331, 0.07397, 0.4331, 0.07397, 0.3189, 0.1881, 0.3189, 0.1881, 0.4331, 0.07397, 0.4331, 0.07397, 0.3189, 0.1881, 0.3189, 0.1881, 0.4331, 0.07397, 0.4331, 0.07397, 0.3189, 0.1881, 0.3189, 0.1881, 0.4331, 0.07397, 0.4331, 0.07397, 0.3189, 0.1881, 0.3189, 0.1881, 0.4331, 0.07397, 0.4331, 0.07397, 0.3189, 0.1881, 0.3189, 0.1881, 0.4331, 0.07397, 0.4331, 0.07397, 0.3189, 0.1881, 0.3189, 0.1881, 0.4331, 0.07397, 0.4331, 0.07397, 0.3189, 0.1881, 0.3189, 0.1881, 0.4331, 0.07397, 0.4331, 0.07397, 0.3189, 0.1881, 0.3189, 0.1881, 0.4331, 0.07397, 0.4331, 0.07397, 0.3189, 0.1881, 0.3189, 0.1881, 0.4331, 0.07397, 0.4331, 0.07397, 0.3189, 0.1881, 0.3189, 0.1881, 0.4331, 0.07397, 0.4331, 0.1311, 0.4331, 0.1805, 0.4045, 0.1805, 0.3474, 0.1311, 0.3189, 0.08161, 0.3474, 0.08161, 0.4045, 0.07397, 0.3189, 0.1881, 0.3189, 0.1881, 0.4331, 0.07397, 0.4331, 0.07397, 0.3189, 0.1881, 0.3189, 0.1881, 0.4331, 0.07397, 0.4331, 0.07397, 0.3189, 0.1881, 0.3189, 0.1881, 0.4331, 0.07397, 0.4331, 0.07397, 0.3189, 0.1881, 0.3189, 0.1881, 0.4331, 0.07397, 0.4331, 0.07397, 0.3189, 0.1881, 0.3189, 0.1881, 0.4331, 0.07397, 0.4331, 0.07397, 0.3189, 0.1881, 0.3189, 0.1881, 0.4331, 0.07397, 0.4331, 0.07397, 0.3189, 0.1881, 0.3189, 0.1881, 0.4331, 0.07397, 0.4331, 0.07397, 0.3189, 0.1881, 0.3189, 0.1881, 0.4331, 0.07397, 0.4331, 0.07397, 0.3189, 0.1881, 0.3189, 0.1881, 0.4331, 0.07397, 0.4331, 0.07397, 0.3189, 0.1881, 0.3189, 0.1881, 0.4331, 0.07397, 0.4331, 0.07397, 0.3189, 0.1881, 0.3189, 0.1881, 0.4331, 0.07397, 0.4331, 0.07397, 0.3189, 0.1881, 0.3189, 0.1881, 0.4331, 0.07397, 0.4331, 0.07397, 0.3189, 0.1881, 0.3189, 0.1881, 0.4331, 0.07397, 0.4331, 0.07397, 0.3189, 0.1881, 0.3189, 0.1881, 0.4331, 0.07397, 0.4331, 0.07397, 0.3189, 0.1881, 0.3189, 0.1881, 0.4331, 0.07397, 0.4331, 0.07397, 0.3189, 0.1881, 0.3189, 0.1881, 0.4331, 0.07397, 0.4331, 0.07397, 0.3189, 0.1881, 0.3189, 0.1881, 0.4331, 0.07397, 0.4331, 0.07397, 0.3189, 0.1881, 0.3189, 0.1881, 0.4331, 0.07397, 0.4331, 0.07397, 0.3189, 0.1881, 0.3189, 0.1881, 0.4331, 0.07397, 0.4331, 0.07397, 0.3189, 0.1881, 0.3189, 0.1881, 0.4331, 0.07397, 0.4331, 0.07397, 0.3189, 0.1881, 0.3189, 0.1881, 0.4331, 0.07397, 0.4331, 0.07397, 0.3189, 0.1881, 0.3189, 0.1881, 0.4331, 0.07397, 0.4331, 0.07397, 0.3189, 0.1881, 0.3189, 0.1881, 0.4331, 0.07397, 0.4331, 0.1311, 0.4331, 0.1805, 0.4045, 0.1805, 0.3474, 0.1311, 0.3189, 0.08161, 0.3474, 0.08161, 0.4045, 0.07397, 0.3189, 0.1881, 0.3189, 0.1881, 0.4331, 0.07397, 0.4331, 0.07397, 0.3189, 0.1881, 0.3189, 0.1881, 0.4331, 0.07397, 0.4331, 0.07397, 0.3189, 0.1881, 0.3189, 0.1881, 0.4331, 0.07397, 0.4331, 0.07397, 0.3189, 0.1881, 0.3189, 0.1881, 0.4331, 0.07397, 0.4331, 0.07397, 0.3189, 0.1881, 0.3189, 0.1881, 0.4331, 0.07397, 0.4331])
me_x_1.materials.append(mat_mat_thread)
me_x_1.use_remesh_preserve_volume = False
me_x_1.use_remesh_preserve_attributes = False
me_x_1.use_mirror_vertex_groups = False
me_x_1.update()
me_x_2 = bpy.data.meshes.new('Плоскость')
me_x_2.from_pydata([(0.06054, 0.5, 0.0), (-0.06054, 0.5, 0.0), (0.06054, 0.75, 0.0), (-0.06054, 0.75, 0.0), (0.06054, 0.5, 0.04), (-0.06054, 0.5, 0.04), (0.06054, 0.75, 0.04), (-0.06054, 0.75, 0.04), (0.25, 1.05, -0.1), (-0.25, 1.05, -0.1), (0.25, 0.8, -0.1), (-0.25, 0.8, -0.1), (0.0, 0.5, -0.04), (0.0, 0.75, -0.04), (0.25, 1.05, 0.14), (-0.25, 1.05, 0.14), (0.25, 0.8, 0.14), (-0.25, 0.8, 0.14), (0.0, 0.5, 0.08), (0.0, 0.75, 0.08), (0.0, 1.05, 0.2977), (0.0, 0.8, 0.2977), (0.0, 0.8, -0.2577), (0.0, 1.05, -0.2577), (0.06054, 0.4558, 0.0), (-0.06054, 0.4558, 0.0), (0.06054, 0.4558, 0.04), (-0.06054, 0.4558, 0.04), (0.1728, 0.3654, 0.0), (-0.1736, 0.3654, 0.0), (0.1728, 0.3654, 0.04), (-0.1736, 0.3654, 0.04), (0.1301, 0.3654, 0.0), (-0.1301, 0.3654, 0.0), (0.1301, 0.3654, 0.04), (-0.1301, 0.3654, 0.04), (0.1728, 0.3154, 0.0), (-0.1736, 0.3154, 0.0), (0.1728, 0.3154, 0.04), (-0.1736, 0.3154, 0.04), (0.1301, 0.3154, 0.0), (-0.1301, 0.3154, 0.0), (0.1301, 0.3154, 0.04), (-0.1301, 0.3154, 0.04), (0.05978, 0.1877, 0.0), (-0.05978, 0.1877, 0.0), (0.05978, 0.1877, 0.04), (-0.05978, 0.1877, 0.04), (0.05978, 0.2279, 0.0), (-0.05978, 0.2279, 0.0), (0.05978, 0.2279, 0.04), (-0.05978, 0.2279, 0.04), (-0.09711, 0.2506, 0.04385), (-0.1325, 0.2343, 0.04385), (-0.09711, 0.2506, -0.003853), (-0.1325, 0.2343, -0.003853), (-0.1258, 0.4522, -0.003853), (-0.09756, 0.4232, -0.003853), (-0.09756, 0.4232, 0.04385), (-0.1258, 0.4522, 0.04385), (0.1266, 0.4522, 0.04385), (0.09756, 0.4232, 0.04385), (0.09756, 0.4232, -0.003853), (0.1266, 0.4522, -0.003853), (0.1325, 0.2343, 0.04385), (0.09711, 0.2506, 0.04385), (0.1325, 0.2343, -0.003853), (0.09711, 0.2506, -0.003853), (-3.725e-09, 0.2179, 0.04), (-3.725e-09, 0.1777, 0.04), (-3.725e-09, 0.1777, 0.0), (-3.725e-09, 0.2179, 0.0), (0.0, 0.4714, 0.04), (0.0, 0.4714, 0.0)], [(6, 3)], [(13, 2, 0, 12), (18, 5, 4), (19, 18, 4, 6), (3, 13, 12, 1), (3, 1, 5, 7), (0, 2, 6, 4), (8, 10, 22, 23), (23, 22, 11, 9), (9, 11, 17, 15), (17, 21, 20, 15), (14, 16, 10, 8), (7, 5, 18, 19), (9, 15, 20, 14, 8, 23), (20, 21, 16, 14), (12, 0, 1), (21, 19, 6, 16), (6, 2, 10, 16), (22, 10, 2, 13), (13, 3, 11, 22), (7, 17, 11, 3), (19, 21, 17, 7), (1, 0, 24, 73, 25), (4, 5, 27, 72, 26), (58, 59, 31, 35), (56, 57, 33, 29), (35, 31, 39, 43), (34, 32, 40, 42), (60, 61, 34, 30), (61, 62, 32, 34), (63, 60, 30, 28), (62, 63, 28, 32), (57, 58, 35, 33), (59, 56, 29, 31), (54, 52, 51, 49), (52, 53, 47, 51), (33, 35, 43, 41), (30, 34, 42, 38), (28, 30, 38, 36), (32, 28, 36, 40), (31, 29, 37, 39), (29, 33, 41, 37), (44, 46, 50, 48), (47, 45, 49, 51), (64, 65, 50, 46), (66, 64, 46, 44), (67, 66, 44, 48), (53, 55, 45, 47), (55, 54, 49, 45), (65, 67, 48, 50), (69, 46, 50, 68), (70, 69, 47, 45), (71, 70, 45, 49), (71, 68, 50, 48), (37, 41, 54, 55), (39, 37, 55, 53), (43, 39, 53, 52), (41, 43, 52, 54), (5, 1, 56, 59), (25, 27, 58, 57), (1, 25, 57, 56), (27, 5, 59, 58), (24, 0, 63, 62), (0, 4, 60, 63), (26, 24, 62, 61), (4, 26, 61, 60), (42, 40, 67, 65), (40, 36, 66, 67), (36, 38, 64, 66), (38, 42, 65, 64), (49, 51, 68, 71), (48, 44, 70, 71), (44, 46, 69, 70), (47, 69, 68, 51), (73, 24, 26, 72), (25, 73, 72, 27)])
me_x_2.polygons.foreach_set('use_smooth', [1, 0, 1, 1, 1, 1, 1, 1, 1, 1, 1, 1, 0, 1, 0, 1, 1, 1, 1, 1, 1, 0, 0, 0, 0, 0, 1, 0, 1, 1, 0, 1, 1, 1, 0, 1, 0, 1, 0, 1, 0, 0, 0, 0, 1, 0, 1, 0, 1, 0, 1, 0, 0, 0, 1, 0, 1, 1, 1, 0, 0, 0, 1, 1, 0, 1, 0, 1, 0, 0, 0, 1, 0, 1, 1])
_uv = me_x_2.uv_layers.new(name='UVКарта')
_uv.uv.foreach_set('vector', [0.4471, 0.3702, 0.4463, 0.3712, 0.4038, 0.3626, 0.4032, 0.3613, 0.403, 0.3625, 0.3972, 0.3622, 0.404, 0.3616, 0.4472, 0.3712, 0.403, 0.3625, 0.404, 0.3616, 0.4462, 0.3697, 0.4477, 0.3694, 0.4471, 0.3702, 0.4032, 0.3613, 0.3976, 0.3594, 0.4477, 0.3694, 0.3976, 0.3594, 0.3972, 0.3622, 0.4465, 0.3718, 0.4038, 0.3626, 0.4463, 0.3712, 0.4462, 0.3697, 0.404, 0.3616, 0.4524, 0.3715, 0.4498, 0.371, 0.4506, 0.3716, 0.4535, 0.3725, 0.4535, 0.3725, 0.4506, 0.3716, 0.4532, 0.3723, 0.4585, 0.3736, 0.4585, 0.3736, 0.4532, 0.3723, 0.456, 0.3722, 0.4666, 0.3744, 0.456, 0.3722, 0.4527, 0.3715, 0.4577, 0.3723, 0.4666, 0.3744, 0.4533, 0.3712, 0.4506, 0.3712, 0.4498, 0.371, 0.4524, 0.3715, 0.4465, 0.3718, 0.3972, 0.3622, 0.403, 0.3625, 0.4472, 0.3712, 0.4585, 0.3736, 0.4666, 0.3744, 0.4577, 0.3723, 0.4533, 0.3712, 0.4524, 0.3715, 0.4535, 0.3725, 0.4577, 0.3723, 0.4527, 0.3715, 0.4506, 0.3712, 0.4533, 0.3712, 0.4032, 0.3613, 0.4038, 0.3626, 0.3976, 0.3594, 0.4527, 0.3715, 0.4472, 0.3712, 0.4462, 0.3697, 0.4506, 0.3712, 0.4462, 0.3697, 0.4463, 0.3712, 0.4498, 0.371, 0.4506, 0.3712, 0.4506, 0.3716, 0.4498, 0.371, 0.4463, 0.3712, 0.4471, 0.3702, 0.4471, 0.3702, 0.4477, 0.3694, 0.4532, 0.3723, 0.4506, 0.3716, 0.4465, 0.3718, 0.456, 0.3722, 0.4532, 0.3723, 0.4477, 0.3694, 0.4472, 0.3712, 0.4527, 0.3715, 0.456, 0.3722, 0.4465, 0.3718, 0.3976, 0.3594, 0.4038, 0.3626, 0.4026, 0.362, 0.3993, 0.3608, 0.3916, 0.3591, 0.404, 0.3616, 0.3972, 0.3622, 0.3913, 0.3601, 0.3991, 0.3614, 0.4026, 0.3616, 0.38, 0.3582, 0.381, 0.3576, 0.3602, 0.3538, 0.3624, 0.3542, 0.3813, 0.3574, 0.3802, 0.3564, 0.3627, 0.3536, 0.3603, 0.353, 0.3624, 0.3542, 0.3602, 0.3538, 0.3526, 0.3523, 0.3506, 0.3515, 0.4028, 0.3618, 0.4028, 0.3619, 0.4028, 0.3618, 0.4028, 0.3618, 0.4029, 0.3618, 0.4028, 0.3618, 0.4028, 0.3618, 0.4028, 0.3618, 0.4028, 0.3618, 0.4027, 0.3619, 0.4028, 0.3619, 0.4028, 0.3618, 0.4028, 0.3619, 0.4029, 0.3618, 0.4028, 0.3618, 0.4028, 0.3619, 0.4027, 0.3619, 0.4028, 0.3619, 0.4028, 0.3619, 0.4028, 0.3619, 0.3802, 0.3564, 0.38, 0.3582, 0.3624, 0.3542, 0.3627, 0.3536, 0.381, 0.3576, 0.3813, 0.3574, 0.3603, 0.353, 0.3602, 0.3538, 0.3339, 0.3481, 0.3327, 0.3477, 0.321, 0.3411, 0.3258, 0.3486, 0.3327, 0.3477, 0.3341, 0.3475, 0.2978, 0.3411, 0.321, 0.3411, 0.3627, 0.3536, 0.3624, 0.3542, 0.3506, 0.3515, 0.351, 0.3515, 0.4028, 0.3618, 0.4028, 0.3618, 0.4028, 0.3618, 0.4028, 0.3618, 0.4028, 0.3619, 0.4028, 0.3618, 0.4028, 0.3618, 0.4028, 0.3618, 0.4028, 0.3619, 0.4028, 0.3619, 0.4028, 0.3618, 0.4028, 0.3618, 0.3602, 0.3538, 0.3603, 0.353, 0.3528, 0.3516, 0.3526, 0.3523, 0.3603, 0.353, 0.3627, 0.3536, 0.351, 0.3515, 0.3528, 0.3516, 0.3103, 0.3756, 0.3103, 0.3744, 0.3114, 0.3744, 0.3114, 0.3756, 0.3115, 0.3756, 0.3115, 0.3744, 0.3126, 0.3744, 0.3126, 0.3756, 0.4028, 0.3618, 0.4028, 0.3618, 0.4028, 0.3618, 0.4028, 0.3618, 0.4028, 0.3618, 0.4028, 0.3618, 0.4028, 0.3618, 0.4028, 0.3618, 0.4028, 0.3618, 0.4028, 0.3618, 0.4028, 0.3618, 0.4028, 0.3618, 0.3341, 0.3475, 0.3349, 0.3493, 0.3117, 0.351, 0.2978, 0.3411, 0.3349, 0.3493, 0.3339, 0.3481, 0.3258, 0.3486, 0.3117, 0.351, 0.4028, 0.3618, 0.4028, 0.3618, 0.4028, 0.3618, 0.4028, 0.3618, 0.3029, 0.3762, 0.3042, 0.3766, 0.3065, 0.3759, 0.3031, 0.3762, 0.3029, 0.3766, 0.3029, 0.3762, 0.3007, 0.3755, 0.3001, 0.3754, 0.3033, 0.3763, 0.3029, 0.3766, 0.3001, 0.3754, 0.2978, 0.3744, 0.3033, 0.3763, 0.3031, 0.3762, 0.3065, 0.3759, 0.3102, 0.3788, 0.3528, 0.3516, 0.351, 0.3515, 0.3339, 0.3481, 0.3349, 0.3493, 0.3526, 0.3523, 0.3528, 0.3516, 0.3349, 0.3493, 0.3341, 0.3475, 0.3506, 0.3515, 0.3526, 0.3523, 0.3341, 0.3475, 0.3327, 0.3477, 0.351, 0.3515, 0.3506, 0.3515, 0.3327, 0.3477, 0.3339, 0.3481, 0.3972, 0.3622, 0.3976, 0.3594, 0.3813, 0.3574, 0.381, 0.3576, 0.3916, 0.3591, 0.3913, 0.3601, 0.38, 0.3582, 0.3802, 0.3564, 0.3976, 0.3594, 0.3916, 0.3591, 0.3802, 0.3564, 0.3813, 0.3574, 0.3913, 0.3601, 0.3972, 0.3622, 0.381, 0.3576, 0.38, 0.3582, 0.4026, 0.362, 0.4038, 0.3626, 0.4028, 0.3619, 0.4027, 0.3619, 0.4038, 0.3626, 0.404, 0.3616, 0.4029, 0.3618, 0.4028, 0.3619, 0.4026, 0.3616, 0.4026, 0.362, 0.4027, 0.3619, 0.4028, 0.3618, 0.404, 0.3616, 0.4026, 0.3616, 0.4028, 0.3618, 0.4029, 0.3618, 0.4028, 0.3618, 0.4028, 0.3618, 0.4028, 0.3618, 0.4028, 0.3618, 0.4028, 0.3618, 0.4028, 0.3618, 0.4028, 0.3618, 0.4028, 0.3618, 0.4028, 0.3618, 0.4028, 0.3618, 0.4028, 0.3618, 0.4028, 0.3618, 0.4028, 0.3618, 0.4028, 0.3618, 0.4028, 0.3618, 0.4028, 0.3618, 0.2978, 0.3744, 0.3, 0.3753, 0.3031, 0.3762, 0.3033, 0.3763, 0.3102, 0.3788, 0.3053, 0.3788, 0.3029, 0.3766, 0.3033, 0.3763, 0.3053, 0.3788, 0.3042, 0.3766, 0.3029, 0.3762, 0.3029, 0.3766, 0.3007, 0.3755, 0.3029, 0.3762, 0.3031, 0.3762, 0.3, 0.3753, 0.3993, 0.3608, 0.4026, 0.362, 0.4026, 0.3616, 0.3991, 0.3614, 0.3916, 0.3591, 0.3993, 0.3608, 0.3991, 0.3614, 0.3913, 0.3601])
me_x_2.materials.append(mat_mat_knee)
me_x_2.use_remesh_preserve_volume = False
me_x_2.use_remesh_preserve_attributes = False
me_x_2.use_mirror_vertex_groups = False
me_x_2.update()

# ---- objects
ob_x = bpy.data.objects.new('Солнце', light_x)
ob_bell = bpy.data.objects.new('bell', me_x)
ob_thread = bpy.data.objects.new('thread', me_x_1)
ob_knee = bpy.data.objects.new('knee', me_x_2)
ob_lamp = bpy.data.objects.new('Lamp', light_lamp)
ob_camera = bpy.data.objects.new('Camera', cam_camera)

# ---- transforms, parenting, visibility, modifiers, constraints
ob_x.location = (0.3924, -1.061, -0.5145)
ob_x.lineart.crease_threshold = 0.0
ob_bell.location = (-0.006551, -1.765, -0.0002457)
ob_bell.rotation_euler = (-1.571, 0.0, 0.0)
ob_bell.lineart.crease_threshold = 0.0
ob_thread.location = (-0.001087, -1.129, -0.003045)
ob_thread.rotation_euler = (1.571, 0.0, 0.0)
ob_thread.lineart.crease_threshold = 0.0
ob_knee.location = (-0.006124, -0.02346, 0.0)
ob_knee.lineart.crease_threshold = 0.0
ob_lamp.location = (4.076, 1.005, 5.904)
ob_lamp.rotation_euler = (0.6503, 0.05522, 1.866)
ob_lamp.lock_rotations_4d = False
ob_lamp.empty_display_type = 'ARROWS'
ob_lamp.color = (0.0, 0.0, 0.0, 0.0)
ob_lamp.lineart.crease_threshold = 0.0
ob_camera.location = (7.481, -6.508, 5.344)
ob_camera.rotation_euler = (1.109, 0.01082, 0.8149)
ob_camera.lock_rotations_4d = False
ob_camera.empty_display_type = 'ARROWS'
ob_camera.color = (0.0, 0.0, 0.0, 0.0)
ob_camera.display_type = 'WIRE'
ob_camera.lineart.crease_threshold = 0.0

# ---- collection membership
col_collection_1.objects.link(ob_x)
col_collection_1.objects.link(ob_bell)
col_collection_1.objects.link(ob_thread)
col_collection_1.objects.link(ob_knee)
col_collection_1.objects.link(ob_lamp)
col_collection_1.objects.link(ob_camera)

# ---- scene / render settings (as saved in the file)
scene.camera = ob_camera
scene.frame_start = 1; scene.frame_end = 250; scene.frame_set(0)
scene.render.engine = 'CYCLES'
scene.render.resolution_percentage = 50
scene.render.dither_intensity = 0.0
scene.cycles.use_denoising = False
scene.cycles.samples = 10
scene.cycles.sampling_pattern = 'TABULATED_SOBOL'
scene.cycles.light_sampling_threshold = 0.0
scene.cycles.use_adaptive_sampling = False
scene.cycles.use_light_tree = False
scene.cycles.blur_glossy = 0.0
scene.cycles.pixel_filter_type = 'GAUSSIAN'
scene.cycles.sample_clamp_indirect = 0.0
scene.view_settings.view_transform = 'Standard'
bpy.context.view_layer.update()
